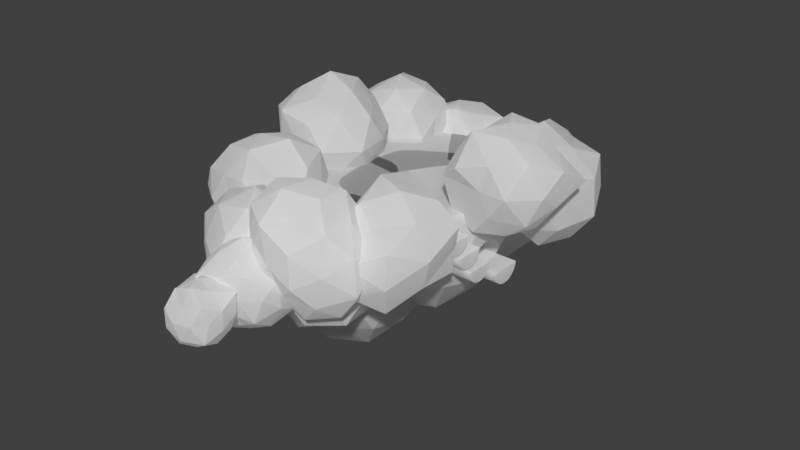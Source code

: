 # Source: cloud_withroom.blend  (saved by Blender 2.79.0; exported with 4.5.12 LTS)
import bpy
from mathutils import Matrix  # noqa: F401  (used for matrix-valued properties, if any)

bpy.ops.wm.read_factory_settings(use_empty=True)
scene = bpy.context.scene
scene.name = 'Scene'

# ---- collections
col_collection_1 = bpy.data.collections.new('Collection 1'); scene.collection.children.link(col_collection_1)

# ---- materials (node trees are filled in below, after node groups)
mat_material_001 = bpy.data.materials.new('Material.001')
mat_material_001.alpha_threshold = 0.0
mat_material_001.roughness = 0.5

# ---- material node trees
mat_material_001.use_nodes = True; mat_material_001.node_tree.nodes.clear()
_N = mat_material_001.node_tree.nodes; _L = mat_material_001.node_tree.links
n0 = _N.new('ShaderNodeBsdfDiffuse'); n0.name = 'Diffuse BSDF'; n0.location = (10, 300)
n0.inputs[0].default_value = (1.0, 1.0, 1.0, 1.0)
n1 = _N.new('ShaderNodeMixShader'); n1.name = 'Mix Shader'; n1.location = (240, 289)
n1.inputs[0].default_value = 0.2
n2 = _N.new('ShaderNodeOutputMaterial'); n2.name = 'Material Output'; n2.location = (680, 292)
n3 = _N.new('ShaderNodeMixShader'); n3.name = 'Mix Shader.001'; n3.location = (494, 296)
n4 = _N.new('ShaderNodeBsdfTransparent'); n4.name = 'Transparent BSDF'; n4.location = (41, 108)
n5 = _N.new('ShaderNodeBsdfTranslucent'); n5.name = 'Translucent BSDF'; n5.location = (271, 111)
n5.inputs[0].default_value = (1.0, 1.0, 1.0, 1.0)
_L.new(n0.outputs[0], n1.inputs[1])
_L.new(n1.outputs[0], n3.inputs[1])
_L.new(n4.outputs[0], n1.inputs[2])
_L.new(n3.outputs[0], n2.inputs[0])
_L.new(n5.outputs[0], n3.inputs[2])
n2.is_active_output = True

# ---- world
world_world = bpy.data.worlds.new('World'); scene.world = world_world
world_world.color = (0.05088, 0.05088, 0.05088)
world_world.use_sun_shadow = False
world_world.sun_shadow_jitter_overblur = 0.0
world_world.cycles.sampling_method = 'MANUAL'

# ---- meshes
me_icosphere = bpy.data.meshes.new('Icosphere')
me_icosphere.from_pydata([(0.5573, 1.572, 1.069), (0.5573, -1.186, 1.069), (-0.6303, -1.16, 1.177), (0.5573, -1.16, 1.177), (-0.6303, -1.081, 1.281), (0.5573, -1.081, 1.281), (-0.6303, -0.9537, 1.376), (0.5573, -0.9537, 1.376), (-0.6303, -0.7821, 1.46), (0.5573, -0.7821, 1.46), (-0.6303, -0.5731, 1.529), (0.5573, -0.5731, 1.529), (-0.6303, -0.3347, 1.58), (0.5573, -0.3347, 1.58), (-0.6303, -0.07595, 1.612), (0.5573, -0.07595, 1.612), (-0.6303, 0.1931, 1.622), (0.5573, 0.1931, 1.622), (-0.6303, 0.4622, 1.612), (0.5573, 0.4622, 1.612), (-0.6303, 0.7209, 1.58), (0.5573, 0.7209, 1.58), (-0.6303, 0.9594, 1.529), (0.5573, 0.9594, 1.529), (-0.6303, 1.168, 1.46), (0.5573, 1.168, 1.46), (-0.6303, 1.34, 1.376), (0.5573, 1.34, 1.376), (-0.6303, 1.467, 1.281), (0.5573, 1.467, 1.281), (-0.6303, 1.546, 1.177), (0.5573, 1.546, 1.177), (0.5573, 1.572, 1.068), (0.5045, 1.572, 1.069), (0.5573, -1.185, 1.063), (0.1863, -1.186, 1.069), (-0.6303, -1.183, 1.082), (-0.6303, 1.568, 1.087), (0.9595, 0.3631, 1.068), (0.3115, 0.1626, 0.2805), (1.02, -0.352, 0.8851), (0.04818, -0.6477, 0.8977), (-0.579, 0.1626, 0.877), (0.03961, 0.9993, 0.8828), (0.9994, 0.6624, 0.8986), (0.1411, -0.3616, 0.3969), (0.7439, -0.1516, 0.4257), (0.5747, -0.6475, 0.7897), (1.144, 0.1626, 0.8026), (0.7635, 0.491, 0.3836), (-0.2191, 0.1626, 0.4326), (-0.373, -0.3347, 0.7935), (0.1477, 0.6665, 0.434), (-0.4021, 0.681, 0.7697), (0.5663, 0.9468, 0.8078), (1.178, -0.1191, 1.356), (1.269, 0.4736, 1.356), (0.8945, -0.6398, 1.356), (-0.634, 0.4698, 1.356), (0.8872, 0.955, 1.356), (-0.2071, 0.9111, -0.2166), (0.381, 0.4838, 0.2587), (-0.4371, 0.2033, 0.2494), (-0.9174, 0.9111, 0.2677), (-0.4199, 1.566, 0.2794), (0.4288, 1.373, 0.2269), (0.03433, 0.1679, 1.07), (-0.7741, 0.4992, 1.026), (-0.7665, 1.317, 1.021), (0.01833, 1.605, 1.042), (0.4857, 0.9111, 1.022), (-0.2071, 0.9111, 1.577), (-0.3452, 0.4862, -0.1277), (0.1131, 0.6785, -0.03903), (0.006318, 0.2542, 0.1905), (0.4747, 0.9111, 0.1965), (0.1426, 1.165, -0.1026), (-0.5753, 0.9111, 0.009067), (-0.7007, 0.5525, 0.2441), (-0.3204, 1.26, 0.01192), (-0.8503, 1.378, 0.1212), (0.01278, 1.588, 0.1766), (0.5029, 0.6804, 0.6496), (0.5768, 1.166, 0.6496), (-0.2071, -0.06096, 0.6496), (0.2342, 0.3037, 0.6496), (-0.9136, 0.6815, 0.6496), (-0.6464, 0.3065, 0.6496), (-0.7184, 1.615, 0.6496), (-1.015, 1.174, 0.6496), (0.2789, 1.58, 0.6496), (-0.2071, 1.779, 0.6496), (-0.4042, 0.3045, 1.073), (-0.9162, 0.9111, 1.121), (-0.4274, 1.589, 1.123), (-0.5842, 1.185, 1.46), (-0.07443, 1.319, 1.397), (-0.4774, -0.4369, 0.2054), (0.09475, -0.8526, 0.8829), (-0.7026, -1.13, 0.8713), (-1.212, -0.4369, 0.8684), (-0.7245, 0.3237, 0.8332), (0.2243, 0.0729, 0.7968), (-0.2077, -1.267, 1.732), (-1.166, -0.9371, 1.721), (-1.042, -0.02647, 1.639), (-0.2171, 0.3644, 1.716), (0.341, -0.4369, 1.703), (-0.6181, -0.87, 0.4708), (-0.08839, -0.7195, 0.4265), (-0.2581, -1.112, 0.7915), (0.2214, -0.4369, 0.7987), (-0.1287, -0.1835, 0.5132), (-0.9353, -0.4369, 0.4665), (-1.103, -0.8916, 0.7491), (-0.6231, 0.01148, 0.4429), (-1.119, 0.02896, 0.7364), (-0.2342, 0.3115, 0.7402), (-0.4774, -1.252, 1.263), (0.04624, -1.158, 1.263), (-1.283, -0.6985, 1.263), (-0.9835, -1.133, 1.263), (-1.019, 0.3091, 1.263), (-1.296, -0.171, 1.263), (-1.217, -0.4369, 1.755), (-0.3785, 0.861, 0.5272), (0.1429, 0.4821, 1.007), (-0.5876, 0.2176, 0.9899), (-1.143, 0.861, 0.9427), (-0.5858, 1.499, 0.9929), (0.1438, 1.24, 1.006), (-0.9511, 0.445, 1.734), (-0.9411, 1.27, 1.727), (0.3186, 0.861, 1.728), (-0.4929, 0.509, 0.7098), (-0.05751, 0.6277, 0.6632), (-0.1744, 0.2327, 0.9146), (0.2878, 0.861, 0.9108), (-0.04113, 1.106, 0.628), (-0.7526, 0.861, 0.7027), (-0.9057, 0.478, 0.9206), (-0.4932, 1.214, 0.7081), (-0.8153, 1.178, 0.9948), (-0.1834, 1.462, 0.9339), (-1.083, 0.6321, 1.354), (-0.8236, 0.2484, 1.354), (-0.8265, 1.477, 1.354), (-1.02, 1.069, 1.354), (0.0746, 1.485, 1.354), (-0.3785, 1.754, 1.354), (0.08668, 0.523, 1.736), (0.06374, 1.182, 1.717), (0.3351, 1.549, 0.3065), (0.9512, 1.102, 0.8649), (0.1183, 0.8822, 0.8972), (-0.4654, 1.549, 0.844), (0.1024, 2.266, 0.8695), (0.9349, 1.985, 0.8757), (0.59, 0.7648, 1.718), (-0.1712, 1.182, 1.611), (-0.3087, 2.017, 1.702), (0.5673, 2.264, 1.678), (1.086, 1.549, 1.735), (0.1906, 1.105, 0.4611), (0.71, 1.277, 0.4681), (0.5838, 0.7839, 0.7394), (1.04, 1.549, 0.8057), (0.6839, 1.803, 0.5241), (-0.1737, 1.549, 0.3893), (-0.3011, 1.087, 0.7518), (0.1778, 2.034, 0.3887), (-0.2258, 1.957, 0.8137), (0.5568, 2.232, 0.7976), (1.102, 1.3, 1.274), (1.179, 1.824, 1.274), (0.8221, 0.8792, 1.274), (-0.1751, 2.252, 1.274), (-0.5607, 1.841, 1.274), (0.8688, 2.284, 1.274), (0.3351, 2.485, 1.274), (-0.3625, 1.549, 1.738), (0.1091, -1.166, 0.4236), (0.7175, -1.608, 0.882), (-0.08271, -1.756, 0.9526), (-0.5089, -1.166, 0.954), (-0.093, -0.5441, 0.9346), (0.6815, -0.7502, 0.9059), (0.3275, -1.838, 1.666), (-0.5036, -1.611, 1.693), (-0.4672, -0.7474, 1.669), (0.3158, -0.5299, 1.646), (0.8431, -1.166, 1.681), (-0.02284, -1.572, 0.5434), (0.4092, -1.384, 0.6409), (0.3224, -1.823, 0.8275), (0.6857, -1.166, 0.9031), (0.4328, -0.9309, 0.5901), (-0.2854, -1.166, 0.5999), (-0.4539, -1.575, 0.8238), (-0.01071, -0.7973, 0.6117), (-0.3839, -0.8079, 0.8813), (0.2836, -0.629, 0.911), (0.8879, -1.419, 1.286), (0.9733, -0.8853, 1.286), (0.1091, -1.997, 1.286), (0.5744, -1.806, 1.286), (-0.6547, -1.414, 1.286), (-0.3501, -1.798, 1.286), (0.5744, -0.5256, 1.286), (0.6296, -1.544, 1.714), (-0.08881, -1.775, 1.712), (-0.5891, -1.166, 1.75), (-0.09519, -0.5373, 1.726), (-0.03021, -0.569, 0.02904), (0.5395, -0.983, 0.4628), (-0.2479, -1.239, 0.4626), (-0.6259, -0.569, 0.5211), (-0.2603, 0.1391, 0.4411), (0.5479, -0.149, 0.4572), (0.1904, -1.248, 1.225), (0.7073, -0.569, 1.238), (-0.03021, -0.569, 1.607), (-0.1683, -0.994, 0.06399), (0.309, -0.8155, 0.112), (0.1688, -1.181, 0.4135), (0.6104, -0.569, 0.4157), (0.3035, -0.3266, 0.1238), (-0.4982, -0.569, 0.0272), (-0.5637, -0.9567, 0.4031), (-0.1508, -0.1979, 0.1624), (-0.6373, -0.128, 0.3427), (0.1841, 0.0906, 0.3805), (0.6968, -0.8053, 0.8414), (0.6957, -0.3332, 0.8414), (-0.03021, -1.389, 0.8414), (0.4685, -1.255, 0.8414), (-0.8596, -0.8385, 0.8414), (-0.5105, -1.23, 0.8414), (-0.5333, 0.1234, 0.8414), (-0.8366, -0.307, 0.8414), (0.4492, 0.09081, 0.8414), (-0.03021, 0.1777, 0.8414), (-0.7699, -0.569, 1.333), (0.1108, -1.003, 1.635), (0.4169, -0.569, 1.619), (-0.3966, -0.8352, 1.629), (-0.3768, -0.3173, 1.587), (1.285, 0.2709, 1.741), (0.6112, -0.6076, 1.741), (-0.4219, -0.4565, 1.741), (-0.5076, 0.6716, 1.741), (0.5233, 1.134, 1.741), (1.254, 0.06504, 1.741), (0.5233, -0.6364, 1.741), (-0.4924, -0.3411, 1.741), (-0.4189, 0.7777, 1.741), (0.7104, 1.066, 1.741), (1.095, 0.5883, 1.741), (0.9533, 0.7654, 1.741), (0.1342, 1.073, 1.741), (-0.06669, 0.9897, 1.741), (-0.5745, 0.2529, 1.741), (-0.5669, 0.07463, 1.741), (-0.06815, -0.6666, 1.741), (0.1342, -0.727, 1.741), (0.9647, -0.4561, 1.741), (1.074, -0.2566, 1.741), (-0.046, -1.071, 1.741), (-0.7691, -1.138, 1.741), (-0.3637, 0.3751, 1.741), (0.1642, -0.1095, 1.741), (-0.2127, -1.252, 1.741), (-1.119, -0.9028, 1.741), (-0.9893, -0.06501, 1.741), (-0.2293, 0.3269, 1.741), (0.2014, -0.7099, 1.741), (-0.5418, -1.2, 1.741), (-0.8622, 0.2386, 1.741), (0.04343, 0.06667, 1.741), (0.3155, -0.4369, 1.741), (-1.191, -0.4162, 1.741), (-1.19, -0.4578, 1.741), (0.1151, -0.01242, 1.741), (0.1097, -0.004249, 1.741), (-0.7104, 0.4169, 1.741), (-0.7886, 0.3898, 1.741), (-0.7184, -1.165, 1.741), (-0.7104, -1.167, 1.741), (0.117, -0.8798, 1.741), (0.129, -0.8657, 1.741), (-0.1383, 0.1469, 1.741), (-0.1529, 1.624, 1.741), (0.0447, 0.4547, 1.741), (-0.7757, 0.3371, 1.741), (-1.011, 0.9051, 1.741), (-0.922, 0.4661, 1.741), (-0.9199, 1.254, 1.741), (-0.1529, 0.144, 1.741), (-0.1174, 1.603, 1.741), (-1.011, 0.8095, 1.741), (-0.6084, 1.431, 1.741), (-0.01555, 1.355, 1.741), (0.317, 0.861, 1.741), (0.06378, 1.165, 1.741), (0.04295, 1.187, 1.741), (0.0842, 0.5224, 1.741), (0.08652, 0.5254, 1.741), (-0.5673, 1.453, 1.741), (-0.5729, 1.45, 1.741), (-1.019, 0.8636, 1.741), (-1.02, 0.8581, 1.741), (-0.6078, 0.2232, 1.741), (-0.5673, 0.211, 1.741), (0.6087, 0.7811, 1.741), (0.07528, 0.899, 1.741), (0.3619, 2.278, 1.741), (0.9997, 1.747, 1.741), (0.5889, 0.7682, 1.741), (-0.1402, 1.204, 1.741), (-0.2599, 1.982, 1.741), (0.5552, 2.227, 1.741), (1.055, 1.432, 1.741), (0.5036, 0.7817, 1.741), (-0.126, 2.145, 1.741), (0.7673, 2.086, 1.741), (1.066, 1.549, 1.741), (-0.3428, 1.563, 1.741), (-0.3506, 1.538, 1.741), (0.9237, 1.954, 1.741), (0.903, 1.985, 1.741), (0.1198, 2.319, 1.741), (0.06264, 2.292, 1.741), (0.09848, 0.857, 1.741), (0.1198, 0.8519, 1.741), (0.9426, 1.059, 1.741), (0.9868, 1.125, 1.741), (0.7438, -0.9363, 1.741), (0.3079, -1.778, 1.741), (-0.4543, -1.575, 1.741), (-0.4199, -0.7818, 1.741), (0.3009, -0.5759, 1.741), (0.5868, -0.7073, 1.741), (0.8187, -1.166, 1.741), (-0.07629, -0.549, 1.741), (-0.104, -0.5582, 1.741), (-0.5785, -1.158, 1.741), (-0.577, -1.175, 1.741), (-0.104, -1.739, 1.741), (-0.05185, -1.749, 1.741), (0.6185, -1.544, 1.741), (0.6282, -1.537, 1.741), (0.685, -0.7673, 1.741), (0.6626, -0.7473, 1.741), (-0.3434, 1.618, 1.019), (-0.5203, 1.344, 1.485), (-0.8654, 1.62, 1.204), (-0.6226, 2.076, 1.009), (-0.09156, 2.091, 1.209), (-0.05512, 1.651, 1.496), (-0.8437, 1.646, 1.715), (-1.025, 2.093, 1.462), (-0.4673, 2.445, 1.475), (-0.01484, 2.154, 1.841), (-0.3483, 1.591, 2.03), (-0.6484, 2.086, 1.942), (-0.6525, 1.544, 0.9991), (-0.7463, 1.394, 1.307), (-0.2386, 1.43, 1.493), (-0.08774, 1.559, 1.193), (-0.481, 1.847, 0.9223), (-0.8032, 1.837, 1.03), (-0.1581, 1.859, 1.04), (-0.3168, 2.145, 1.011), (0.003659, 1.867, 1.334), (-0.4442, 1.473, 1.723), (-0.1359, 1.588, 1.773), (-0.975, 1.56, 1.469), (-0.7514, 1.404, 1.646), (-0.8332, 2.099, 1.207), (-1.028, 1.832, 1.289), (-0.2568, 2.27, 1.326), (-0.5554, 2.289, 1.201), (0.003381, 1.871, 1.66), (-0.01679, 2.144, 1.492), (-0.6681, 1.569, 1.932), (-1.045, 1.835, 1.642), (-0.7675, 2.298, 1.468), (-0.2217, 2.353, 1.671), (-0.1919, 1.867, 1.927), (-0.7712, 1.846, 1.84), (-0.5106, 1.857, 2.036), (-0.9465, 2.175, 1.798), (-0.5782, 2.343, 1.776), (-0.3407, 2.156, 1.958), (1.596, -0.08687, 1.6), (1.397, -0.314, 2.135), (0.9133, -0.1369, 1.751), (1.3, 0.3958, 1.681), (1.877, 0.452, 1.824), (2.028, -0.0946, 2.152), (0.9624, -0.08954, 2.439), (0.9062, 0.4169, 2.112), (1.446, 0.6983, 2.126), (1.852, 0.4528, 2.453), (1.57, -0.08072, 2.684), (1.226, 0.4812, 2.72), (1.237, -0.1784, 1.566), (1.499, -0.2859, 1.849), (1.746, -0.3519, 2.146), (1.873, -0.1417, 1.812), (1.436, 0.177, 1.573), (1.031, 0.1631, 1.558), (1.79, 0.1898, 1.649), (1.609, 0.49, 1.638), (2.015, 0.2005, 1.956), (1.486, -0.2943, 2.435), (1.886, -0.1586, 2.508), (0.8257, -0.181, 2.116), (1.115, -0.3535, 2.328), (1.012, 0.4819, 1.798), (0.7982, 0.1587, 1.906), (1.724, 0.7124, 1.935), (1.364, 0.5991, 1.864), (2.071, 0.2066, 2.365), (2.107, 0.6004, 2.147), (1.198, -0.1827, 2.714), (0.7918, 0.1626, 2.315), (1.086, 0.7315, 2.114), (1.674, 0.6435, 2.305), (1.735, 0.1974, 2.591), (1.076, 0.1749, 2.581), (1.405, 0.1877, 2.739), (1.027, 0.4648, 2.408), (1.342, 0.6519, 2.413), (1.593, 0.5202, 2.66), (0.6066, 2.268, 0.8968), (0.4548, 2.001, 1.293), (0.1133, 2.238, 1.016), (0.393, 2.615, 0.9751), (0.7809, 2.646, 1.084), (0.9451, 2.253, 1.305), (0.1612, 2.279, 1.501), (0.0395, 2.666, 1.273), (0.4991, 2.922, 1.284), (0.8029, 2.671, 1.532), (0.6117, 2.229, 1.789), (0.3267, 2.698, 1.744), (0.3689, 2.254, 0.9553), (0.5415, 2.082, 1.057), (0.2711, 2.09, 1.146), (0.7039, 2.094, 1.299), (0.8069, 2.23, 1.056), (0.4895, 2.462, 0.8241), (0.2564, 2.456, 0.9643), (0.7706, 2.473, 0.9056), (0.6286, 2.715, 0.8912), (0.9432, 2.481, 1.152), (0.5204, 2.149, 1.491), (0.7746, 2.249, 1.53), (0.108, 2.241, 1.279), (0.2912, 2.141, 1.408), (0.2229, 2.653, 1.082), (-0.02525, 2.448, 1.107), (0.6918, 2.842, 1.15), (0.4343, 2.781, 1.087), (0.8651, 2.481, 1.428), (0.9542, 2.757, 1.3), (0.3597, 2.274, 1.597), (-0.007684, 2.451, 1.431), (0.2697, 2.807, 1.278), (0.687, 2.85, 1.434), (0.7637, 2.48, 1.709), (0.1799, 2.46, 1.676), (0.4647, 2.471, 1.76), (0.175, 2.683, 1.501), (0.4148, 2.839, 1.512), (0.5979, 2.703, 1.659), (0.6056, -1.734, 1.606), (0.7082, -1.364, 2.185), (0.2875, -1.172, 1.8), (0.4657, -1.205, 1.15), (1.126, -1.467, 1.115), (1.236, -1.554, 1.857), (0.6504, -0.5179, 2.225), (0.5922, -0.4734, 1.555), (1.031, -0.6272, 1.256), (1.362, -0.6466, 1.613), (1.234, -0.7687, 2.158), (0.3716, -1.547, 1.703), (0.58, -1.728, 1.978), (0.4934, -1.293, 1.993), (0.9345, -1.466, 2.005), (0.91, -1.821, 1.736), (0.4547, -1.601, 1.318), (0.304, -1.222, 1.466), (0.8235, -1.74, 1.331), (0.7639, -1.372, 1.091), (1.236, -1.604, 1.475), (1.003, -1.087, 2.307), (1.273, -1.165, 2.057), (0.3875, -0.8368, 2.049), (0.6369, -0.9572, 2.335), (0.33, -0.7773, 1.668), (1.09, -1.006, 1.114), (0.7536, -0.8787, 1.085), (1.467, -1.198, 1.714), (1.34, -1.122, 1.348), (0.9745, -0.5925, 2.156), (0.5925, -0.3148, 1.887), (0.7734, -0.3979, 1.253), (1.339, -0.6383, 1.318), (1.475, -0.7388, 1.922), (0.8237, -1.794, 1.109), (0.6223, -2.289, 1.564), (0.2097, -2.059, 1.253), (0.2657, -1.47, 1.25), (0.7474, -1.284, 1.62), (1.011, -1.792, 1.827), (0.05715, -2.205, 1.864), (-0.2157, -1.753, 1.675), (0.1299, -1.227, 1.937), (0.5994, -1.436, 2.321), (0.4721, -2.023, 2.176), (-0.05165, -1.749, 2.378), (0.5009, -1.986, 1.044), (0.7487, -2.084, 1.307), (0.4091, -2.177, 1.381), (0.8517, -2.075, 1.681), (1.051, -1.799, 1.421), (0.5391, -1.613, 1.134), (0.1976, -1.777, 1.138), (0.8771, -1.462, 1.297), (0.5258, -1.312, 1.382), (1.037, -1.45, 1.717), (0.6124, -2.294, 1.954), (0.8046, -1.966, 2.091), (-0.004364, -2.314, 1.474), (0.3176, -2.283, 1.714), (-0.01924, -1.587, 1.42), (-0.1378, -1.963, 1.35), (0.4542, -1.205, 1.781), (0.1815, -1.308, 1.568), (0.8176, -1.605, 2.088), (0.7281, -1.281, 1.998), (0.2291, -2.28, 2.147), (-0.1867, -2.053, 1.781), (-0.158, -1.423, 1.812), (0.3581, -1.293, 2.166), (0.5531, -1.765, 2.327), (-0.1039, -2.075, 2.193), (0.2182, -1.947, 2.407), (-0.1456, -1.748, 2.028), (0.01921, -1.461, 2.186), (0.2687, -1.573, 2.402), (1.512, 0.7066, 1.133), (1.285, 0.3973, 1.738), (0.7682, 0.668, 1.324), (1.158, 1.287, 1.152), (1.8, 1.299, 1.406), (1.832, 0.7748, 1.751), (0.8673, 0.7464, 2.034), (0.7724, 1.258, 1.714), (1.345, 1.652, 1.727), (1.839, 1.341, 2.126), (1.478, 0.7223, 2.341), (1.14, 1.278, 2.26), (1.166, 0.7202, 1.277), (1.409, 0.4478, 1.394), (0.9919, 0.4223, 1.51), (1.626, 0.4992, 1.748), (1.769, 0.6853, 1.413), (1.33, 1.006, 1.13), (0.916, 0.9916, 1.148), (1.732, 1.02, 1.188), (1.524, 1.355, 1.183), (2.002, 1.032, 1.531), (1.386, 0.4818, 2.071), (1.742, 0.6981, 2.08), (0.7972, 0.6957, 1.72), (1.033, 0.5191, 1.914), (0.9599, 1.27, 1.445), (0.7931, 0.9915, 1.545), (1.584, 1.483, 1.559), (1.233, 1.605, 1.353), (1.967, 1.036, 1.968), (1.875, 1.353, 1.746), (1.111, 0.6776, 2.266), (0.6629, 0.9909, 1.924), (1.014, 1.504, 1.718), (1.631, 1.59, 1.952), (1.672, 1.029, 2.258), (0.9582, 1.004, 2.197), (1.294, 1.018, 2.479), (0.896, 1.311, 2.027), (1.228, 1.524, 2.041), (1.48, 1.335, 2.241), (-0.2079, -2.0, 0.9765), (-0.4098, -2.352, 1.503), (-0.8307, -2.018, 1.16), (-0.5181, -1.492, 0.9841), (0.1094, -1.445, 1.168), (0.24, -2.018, 1.52), (-0.8716, -2.026, 1.828), (-0.921, -1.489, 1.478), (-0.3501, -1.111, 1.492), (0.0516, -1.464, 1.821), (-0.2239, -2.012, 2.079), (-0.56, -1.459, 2.042), (-0.5584, -2.085, 0.9493), (-0.306, -2.178, 1.231), (-0.6511, -2.23, 1.31), (-0.1243, -2.155, 1.51), (0.04479, -2.04, 1.198), (-0.3648, -1.741, 0.9186), (-0.7331, -1.753, 0.9795), (0.003383, -1.727, 0.9971), (-0.2242, -1.48, 1.089), (0.2784, -1.715, 1.304), (-0.3109, -2.244, 1.822), (0.007601, -2.019, 1.812), (-0.8955, -2.05, 1.485), (-0.6564, -2.219, 1.676), (-0.8273, -1.408, 1.135), (-0.9954, -1.759, 1.276), (-0.08191, -1.213, 1.305), (-0.445, -1.259, 1.193), (0.2261, -1.713, 1.716), (0.1621, -1.405, 1.511), (-0.5839, -2.069, 2.032), (-1.007, -1.755, 1.682), (-0.7034, -1.205, 1.482), (-0.1009, -1.225, 1.691), (-0.03642, -1.719, 2.002), (-0.785, -1.744, 2.026), (-0.3981, -1.729, 2.172), (-0.742, -1.476, 1.752), (-0.4629, -1.241, 1.794), (-0.2254, -1.432, 1.973), (-0.9244, -1.02, 1.167), (-1.046, -1.604, 1.48), (-1.476, -1.072, 1.455), (-1.209, -0.4823, 1.463), (-0.3928, -1.339, 1.518), (-1.432, -1.434, 1.985), (-1.608, -0.6796, 2.005), (-0.8984, -0.3677, 2.061), (-0.4094, -0.9471, 2.097), (-0.7347, -1.594, 2.07), (-1.037, -1.015, 2.359), (-1.259, -1.055, 1.225), (-0.9861, -1.367, 1.239), (-1.353, -1.415, 1.383), (-0.6816, -1.582, 1.436), (-0.6115, -1.203, 1.248), (-1.073, -0.7487, 1.345), (-1.47, -0.7179, 1.352), (-0.6333, -0.7416, 1.171), (-0.873, -0.4879, 1.465), (-0.4168, -0.9601, 1.502), (-0.8861, -1.596, 1.764), (-0.5437, -1.5, 1.802), (-1.629, -1.328, 1.683), (-1.268, -1.59, 1.722), (-1.482, -0.4711, 1.694), (-1.624, -0.8773, 1.68), (-0.6505, -0.3825, 1.784), (-1.082, -0.2601, 1.736), (-0.3001, -1.16, 1.826), (-0.3999, -0.7408, 1.814), (-1.085, -1.542, 2.034), (-1.558, -1.078, 2.009), (-1.259, -0.4887, 2.038), (-0.5674, -0.5821, 2.159), (-0.5966, -1.267, 2.048), (-1.275, -1.257, 2.244), (-0.8712, -1.357, 2.318), (-1.327, -0.8391, 2.221), (-0.9726, -0.6608, 2.278), (-0.6538, -0.9681, 2.382), (-0.8111, 1.027, 1.217), (-1.022, 0.7309, 1.775), (-1.465, 1.012, 1.418), (-1.131, 1.55, 1.26), (-0.5839, 1.55, 1.494), (-0.4271, 1.049, 1.79), (-1.474, 1.023, 2.093), (-1.475, 1.527, 1.753), (-0.9676, 1.855, 1.765), (-0.5266, 1.601, 2.119), (-0.8421, 1.039, 2.335), (-1.177, 1.589, 2.325), (-1.129, 1.042, 1.354), (-0.921, 0.8722, 1.508), (-1.28, 0.784, 1.571), (-0.7074, 0.8374, 1.784), (-0.9753, 1.301, 1.071), (-1.354, 1.29, 1.241), (-0.8217, 1.59, 1.318), (-0.4818, 1.323, 1.619), (-0.9233, 0.7896, 2.101), (-0.5569, 0.9877, 2.124), (-1.492, 1.004, 1.758), (-1.246, 0.867, 1.932), (-1.349, 1.568, 1.481), (-1.546, 1.287, 1.571), (-0.7069, 1.81, 1.585), (-1.066, 1.835, 1.433), (-0.4471, 1.328, 1.967), (-0.4069, 1.666, 1.784), (-1.181, 1.001, 2.26), (-1.584, 1.289, 1.943), (-1.303, 1.815, 1.755), (-0.7311, 1.788, 1.952), (-0.6247, 1.326, 2.312), (-1.342, 1.3, 2.224), (-1.011, 1.314, 2.414), (-1.454, 1.637, 2.094), (-1.076, 1.798, 2.065), (-0.8319, 1.626, 2.268), (-1.106, 0.1853, 1.385), (-0.6785, -0.1639, 1.702), (-1.292, -0.4347, 1.668), (-1.78, 0.1782, 1.632), (-1.306, 0.8563, 1.637), (-0.6362, 0.5591, 1.676), (-0.9332, -0.3987, 2.288), (-1.595, -0.2013, 2.311), (-1.548, 0.5426, 2.283), (-0.9354, 0.7697, 2.289), (-0.5012, 0.187, 2.312), (-1.106, 0.1852, 2.736), (-1.225, -0.2001, 1.341), (-0.8319, -0.03333, 1.399), (-0.9323, -0.4003, 1.614), (-0.559, 0.1849, 1.625), (-0.851, 0.3908, 1.434), (-1.415, 0.1874, 1.444), (-1.582, -0.19, 1.601), (-1.188, 0.4658, 1.54), (-1.55, 0.5388, 1.624), (-0.926, 0.7814, 1.607), (-0.4212, -0.04887, 1.989), (-0.4933, 0.4034, 1.988), (-1.096, -0.3874, 1.989), (-0.736, -0.3759, 1.988), (-1.676, -0.01835, 1.989), (-1.441, -0.3368, 1.988), (-1.474, 0.7442, 1.988), (-1.745, 0.4094, 1.988), (-0.7227, 0.7623, 1.988), (-1.107, 0.8793, 1.988), (-0.6454, -0.1783, 2.366), (-1.298, -0.4388, 2.389), (-1.692, 0.1826, 2.375), (-1.277, 0.7614, 2.356), (-0.7296, 0.494, 2.306), (-1.01, -0.1418, 2.527), (-0.775, 0.1845, 2.566), (-1.367, -0.02442, 2.554), (-1.365, 0.3947, 2.548), (-0.9993, 0.5431, 2.586), (-0.07207, -2.917, 0.9499), (-0.1885, -3.094, 1.257), (-0.411, -2.912, 1.075), (-0.2558, -2.615, 0.9438), (0.09205, -2.606, 1.076), (0.1116, -2.892, 1.264), (-0.3906, -2.892, 1.401), (-0.5297, -2.6, 1.241), (-0.1532, -2.361, 1.25), (0.1578, -2.555, 1.501), (-0.07203, -2.94, 1.628), (-0.273, -2.608, 1.558), (-0.2776, -2.969, 0.9309), (-0.1216, -3.067, 1.071), (-0.3376, -3.064, 1.14), (-0.004566, -3.038, 1.262), (0.1025, -2.96, 1.06), (-0.1627, -2.766, 0.8846), (-0.3746, -2.772, 0.9574), (0.05072, -2.758, 0.9626), (-0.05294, -2.567, 0.9403), (0.1523, -2.753, 1.158), (-0.1399, -3.002, 1.407), (0.06523, -2.937, 1.447), (-0.4882, -2.955, 1.246), (-0.3403, -3.056, 1.362), (-0.3916, -2.602, 1.076), (-0.5254, -2.776, 1.127), (-0.01831, -2.493, 1.154), (-0.2117, -2.475, 1.07), (0.1536, -2.75, 1.371), (0.1431, -2.57, 1.262), (-0.2865, -2.949, 1.553), (-0.538, -2.774, 1.361), (-0.3524, -2.467, 1.245), (0.01215, -2.425, 1.382), (0.02676, -2.753, 1.546), (-0.3443, -2.766, 1.478), (-0.1823, -2.759, 1.621), (-0.4825, -2.54, 1.472), (-0.228, -2.431, 1.453), (-0.06869, -2.559, 1.573), (0.05669, -2.406, 1.008), (-0.09109, -2.72, 1.386), (-0.4606, -2.464, 1.087), (-0.1846, -2.008, 0.943), (0.3379, -1.976, 1.109), (0.3526, -2.407, 1.396), (-0.413, -2.421, 1.614), (-0.5107, -2.014, 1.366), (-0.04168, -1.693, 1.377), (0.298, -1.987, 1.654), (0.03842, -2.402, 1.773), (-0.1959, -2.018, 1.772), (-0.2131, -2.503, 0.9317), (-0.01294, -2.538, 1.188), (-0.2642, -2.577, 1.245), (0.1351, -2.547, 1.391), (0.279, -2.464, 1.138), (-0.05235, -2.221, 0.8362), (-0.3594, -2.23, 0.9521), (0.243, -2.21, 0.9771), (0.07596, -1.982, 1.007), (0.4011, -2.202, 1.244), (-0.01594, -2.59, 1.62), (0.2338, -2.436, 1.625), (-0.45, -2.45, 1.372), (-0.3235, -2.666, 1.547), (-0.3291, -2.024, 1.169), (-0.5095, -2.233, 1.222), (0.227, -1.701, 1.192), (-0.1152, -1.861, 1.155), (0.3614, -2.2, 1.536), (0.3117, -1.985, 1.391), (-0.2105, -2.452, 1.758), (-0.5563, -2.231, 1.525), (-0.3177, -1.804, 1.369), (0.1495, -1.821, 1.531), (0.1601, -2.205, 1.714), (-0.35, -2.222, 1.751), (-0.08038, -2.211, 1.891), (-0.3753, -1.995, 1.599), (-0.147, -1.737, 1.669), (0.05539, -1.976, 1.757), (1.031, -0.6272, 1.256), (1.339, -0.6383, 1.318), (0.9647, -0.4561, 1.741), (1.031, -0.6272, 1.256), (0.9647, -0.4561, 1.741), (1.031, -0.6272, 1.256), (0.9647, -0.4561, 1.741), (0.94, -0.5352, 1.185), (0.9671, -0.5066, 1.356), (1.211, 0.1282, 1.319), (1.168, -0.01506, 1.166), (1.195, 0.05733, 1.281), (1.177, 0.003105, 1.21), (1.186, 0.02755, 1.249), (1.226, 0.2417, 1.305), (1.203, 0.09131, 1.305), (1.156, -0.02624, 1.118), (1.166, -0.01739, 1.156), (1.218, 0.1665, 1.324), (1.223, 0.2049, 1.319), (1.145, -0.02997, 1.069), (0.5573, -0.8194, 1.213), (0.5573, -0.7992, 1.247), (0.4849, -0.569, 1.53), (0.5256, -0.5731, 1.529), (0.2556, -0.5166, 1.541), (0.4857, -0.5731, 1.529), (0.483, -0.5731, 1.529), (0.3673, -0.5473, 1.535), (0.3582, -0.5731, 1.529), (-0.009589, -0.5151, 1.542), (-0.3414, -0.5731, 1.529), (-0.3482, -0.5688, 1.53), (-0.1881, -0.5633, 1.531), (-0.2053, -0.5731, 1.529), (-0.4535, -0.5731, 1.529), (-0.4988, -0.5143, 1.542), (-0.6303, -0.4909, 1.547), (-0.4965, -0.5731, 1.529), (0.4418, -0.4793, 1.549), (0.2431, -0.3661, 1.573), (0.5573, -0.5267, 1.539), (0.393, -0.5286, 1.539), (0.3402, -0.3347, 1.58), (0.3526, -0.3561, 1.576), (0.03125, -0.3799, 1.571), (-0.2338, -0.3347, 1.58), (-0.4923, -0.3347, 1.58), (-0.3884, -0.3347, 1.58), (0.3685, -1.185, 1.066), (0.3657, -1.186, 1.069), (-0.3751, -0.3118, 1.583), (-0.3471, -0.3093, 1.583), (-0.5379, -0.2605, 1.589), (-0.3793, -0.3154, 1.583), (-0.3844, -0.3221, 1.582), (0.1046, -1.081, 1.281), (0.09945, -1.094, 1.263), (0.05142, -1.125, 1.222), (-0.58, -1.081, 1.281), (0.413, -1.081, 1.281), (0.3074, -1.081, 1.281), (0.3093, -1.114, 1.237), (-0.2382, -1.081, 1.281), (-0.5848, -1.081, 1.281), (-0.6155, -1.117, 1.233), (-0.6303, -1.118, 1.231), (0.4571, -1.16, 1.177), (0.3107, -1.16, 1.177), (-0.2152, -1.112, 1.239), (-0.2086, -1.121, 1.228), (-0.2078, -1.122, 1.227), (-0.001672, -1.15, 1.189), (-0.1747, -1.16, 1.177), (-0.06713, -1.16, 1.177), (-0.5712, -1.16, 1.177), (0.5573, -0.6061, 1.518), (0.4361, -0.6999, 1.487), (0.5573, -0.7112, 1.484), (-0.4525, -0.5744, 1.529), (0.4986, -1.168, 1.143), (0.5573, -1.171, 1.131), (0.3907, -0.7812, 1.461), (0.3711, -0.7821, 1.46), (0.4027, -0.7821, 1.46), (0.2944, -0.7821, 1.46), (0.1781, -0.7821, 1.46), (-0.2056, -0.6634, 1.499), (-0.3932, -0.6783, 1.494), (-0.4453, -0.6952, 1.489), (-0.4633, -0.7821, 1.46), (-0.578, -0.7059, 1.485), (-0.4557, -0.7821, 1.46), (-0.5371, -0.7821, 1.46), (0.3906, -0.7821, 1.46), (0.4632, -1.163, 1.164), (-0.1824, -1.162, 1.169), (0.1992, -0.07595, 1.612), (0.1864, -0.05146, 1.613), (-0.5663, -0.07595, 1.612), (-0.5803, 0.005748, 1.615), (-0.6303, 0.05455, 1.617), (0.09978, 0.07873, 1.618), (-0.05088, 0.1931, 1.622), (-0.06635, 0.1662, 1.621), (-0.008653, 0.1931, 1.622), (-0.2232, 0.1353, 1.62), (-0.5094, 0.1819, 1.622), (-0.5466, 0.1931, 1.622), (-0.5874, 0.1931, 1.622), (-0.5646, 0.1931, 1.622), (-0.5628, 0.1876, 1.622), (-0.5623, 0.1823, 1.622), (0.5573, -0.569, 1.435), (0.5573, -0.5453, 1.493), (0.5573, -0.7541, 1.356), (0.5573, -1.101, 1.129), (0.3553, -0.9537, 1.376), (0.1791, -0.9537, 1.376), (-0.5294, -0.8834, 1.411), (-0.4803, -0.896, 1.405), (-0.4854, -0.8997, 1.403), (-0.5041, -0.9537, 1.376), (0.3823, -0.9537, 1.376), (-0.4023, -0.9537, 1.376), (-0.5536, -0.9537, 1.376), (0.3687, -0.7831, 1.46), (0.27, -0.8116, 1.446), (0.2941, -0.783, 1.46), (0.3552, -0.9552, 1.375), (0.3828, -0.9705, 1.364), (-0.5638, -0.9813, 1.356), (-0.5849, -1.074, 1.286), (-0.6303, -0.8353, 1.24), (-0.6303, -0.4796, 1.423), (-0.6303, -0.5227, 1.475), (-0.6303, -0.6686, 1.444), (-0.3217, -1.184, 1.077), (-0.2652, -1.184, 1.076), (-0.5486, -1.183, 1.081), (1.228, 0.2757, 1.281), (1.226, 0.3299, 1.21), (1.228, 0.3055, 1.249), (1.223, 0.3481, 1.166), (1.208, 0.3593, 1.118), (1.221, 0.3536, 1.142), (1.184, 0.3629, 1.066), (1.203, 0.3107, 1.066), (1.185, 0.3631, 1.068), (1.16, 0.02741, 1.068), (0.2951, 0.7209, 1.58), (0.177, 0.5601, 1.6), (-0.449, 0.7209, 1.58), (0.5573, 1.09, 1.486), (0.3714, 1.155, 1.465), (0.2991, 1.168, 1.46), (0.3172, 1.143, 1.469), (-0.115, 1.168, 1.46), (0.3858, 1.014, 1.511), (0.2584, 1.136, 1.471), (-0.5878, 1.168, 1.46), (-0.2929, 1.168, 1.46), (-0.5803, 1.168, 1.46), (0.3278, 0.763, 1.571), (-0.1925, 0.866, 1.549), (-0.335, 0.8539, 1.552), (-0.2679, 0.8669, 1.549), (-0.6303, 0.4362, 1.613), (-0.6303, 0.2179, 1.621), (-0.5936, 0.3225, 1.617), (-0.6303, 0.3539, 1.616), (0.5082, 0.7427, 1.576), (0.5573, 0.7614, 1.572), (-0.1183, 0.9594, 1.529), (-0.1037, 0.9111, 1.539), (-0.1017, 0.9594, 1.529), (0.3723, 0.9594, 1.529), (-0.1641, 0.9594, 1.529), (-0.1664, 0.9585, 1.529), (-0.01901, 0.842, 1.554), (0.201, 0.793, 1.565), (-0.3445, 0.9594, 1.529), (0.1134, 0.4622, 1.612), (0.08928, 0.4225, 1.613), (-0.2755, 0.3941, 1.614), (-0.1533, 0.3542, 1.616), (-0.5726, 0.4622, 1.612), (-0.5553, 0.5954, 1.595), (-0.5748, 1.209, 1.44), (-0.3628, 1.228, 1.431), (-0.5883, 1.188, 1.451), (-0.5681, 1.318, 1.387), (-0.5836, 1.171, 1.459), (-0.59, 1.18, 1.454), (-0.5381, 1.467, 1.281), (-0.2412, 1.467, 1.281), (0.08582, 1.445, 1.297), (0.0464, 1.467, 1.281), (-0.5408, 1.472, 1.274), (0.01968, 1.48, 1.264), (-0.6303, 1.539, 1.185), (-0.5267, 1.546, 1.177), (-0.1533, 1.546, 1.177), (-0.6148, 1.546, 1.177), (-0.1527, 1.546, 1.177), (-0.1423, 1.532, 1.195), (-0.4935, 1.34, 1.376), (-0.4917, 1.332, 1.38), (-0.06996, 1.333, 1.38), (-0.05872, 1.32, 1.386), (-0.1003, 1.339, 1.377), (-0.5773, 1.34, 1.376), (0.1998, 1.34, 1.376), (-0.0565, 1.296, 1.398), (-0.3441, 1.408, 1.325), (-0.6028, 1.388, 1.34), (-0.6303, 1.404, 1.328), (0.1892, 1.37, 1.354), (-0.4736, 1.367, 1.356), (-0.6303, 1.379, 1.347), (-0.1794, 1.059, 1.496), (-0.6126, 1.038, 1.503), (-0.6125, 1.035, 1.504), (-0.6147, 1.033, 1.505), (-0.6303, 1.023, 1.508), (-0.6303, 1.394, 1.271), (-0.6303, 1.219, 1.349), (-0.6303, 1.34, 1.275), (-0.6303, 1.026, 1.502), (-0.6303, 1.034, 1.478), (-0.6303, 1.147, 1.413), (-0.6303, 1.505, 1.087), (-0.6303, 1.409, 1.087), (-0.6303, 1.493, 1.087), (-0.5262, 0.5679, 1.083), (-0.01338, -0.5205, 1.073), (-0.08096, -0.653, 1.074), (0.07076, -1.003, 1.071), (-0.4078, 0.3123, 1.081), (-0.3954, 0.3107, 1.081), (-0.3927, 0.4322, 1.081), (-0.2505, 0.1893, 1.078), (-0.3865, 0.1104, 1.08), (-0.3296, -0.5003, 1.078), (-0.1781, -0.5649, 1.076), (-0.3456, -0.7049, 1.078), (-0.6303, 0.453, 1.085), (-0.6028, 0.2955, 1.084), (-0.6303, 0.4075, 1.085), (-0.5804, 0.4246, 1.084), (-0.6303, 0.2201, 1.084), (-0.5341, 0.1917, 1.083), (-0.4933, -0.233, 1.081), (-0.5915, 0.03377, 1.083), (-0.5796, -0.04923, 1.083), (-0.4699, -0.877, 1.08), (-0.6303, -0.1214, 1.084), (-0.07642, -1.139, 1.073), (-0.3267, -1.163, 1.077), (-0.5477, -1.047, 1.081), (-0.5281, -1.083, 1.08), (-0.6303, -0.9537, 1.082), (-0.6303, 0.4444, 1.576), (-0.6303, 0.4743, 1.356), (-0.6303, 0.4758, 1.367), (-0.6303, 0.7022, 1.358), (-0.6303, 0.4732, 1.346), (-0.6303, 0.6037, 1.29), (-0.6303, 0.4438, 1.263), (-0.6303, 0.1911, 1.354), (-0.6303, -0.2106, 1.24), (-0.6303, -0.7381, 1.176), (-0.6303, -0.7447, 1.175), (-0.6303, -0.8064, 1.181), (-0.6303, 0.4489, 1.323), (-0.6303, 0.4562, 1.38), (-0.6303, 0.3825, 1.356), (-0.6303, 0.2351, 1.578), (-0.6303, 0.1279, 1.566), (-0.6303, -0.1662, 1.185), (-0.6303, -0.9319, 1.119), (-0.6303, 1.315, 1.26), (-0.6303, 1.288, 1.265), (0.5573, 0.7795, 1.274), (0.5573, 1.009, 1.067), (0.5573, 0.7774, 1.066), (0.5573, -0.1506, 1.065), (0.5573, -0.1905, 1.225), (0.5573, -0.2251, 1.292), (0.5573, -0.6493, 1.276), (0.5573, -0.5241, 1.286), (0.5573, -0.5259, 1.31), (0.5573, -0.5317, 1.264), (0.5573, -0.6332, 1.064), (0.5573, -0.8838, 1.095), (0.5573, -0.7021, 1.064), (0.5573, -0.9081, 1.063), (0.5573, 1.074, 1.356), (-0.511, 1.568, 1.085), (-0.5014, 1.392, 1.085), (-0.09468, 1.47, 1.078), (-0.2517, 1.564, 1.081), (-0.5327, 1.564, 1.085), (-0.3692, 1.541, 1.083), (-0.5545, 1.481, 1.086), (-0.3108, 1.569, 1.082), (-0.4736, 1.569, 1.084), (-0.5525, 1.489, 1.086), (0.01957, 1.57, 1.077), (0.1725, 1.475, 1.074), (0.349, 1.343, 1.071), (0.3758, 1.306, 1.07), (-0.4462, 1.202, 1.083), (0.2187, 0.796, 1.072), (0.1303, 1.288, 1.074), (0.1995, 1.218, 1.073), (0.4176, 1.126, 1.069), (0.3406, 0.9561, 1.07), (-0.07852, 0.972, 1.077), (0.1492, 1.065, 1.073), (0.3068, 0.7767, 1.07), (-0.03037, 0.8525, 1.076), (-0.2348, 0.9194, 1.079), (0.1799, 0.5093, 1.072), (-0.3204, 0.8146, 1.081), (0.2292, 0.01185, 1.07), (0.2099, -0.5678, 1.069), (0.1473, -0.7191, 1.07), (0.1338, 0.4306, 1.073), (0.05315, 0.1842, 1.073), (0.03258, 0.1733, 1.074), (0.368, 0.4513, 1.069), (0.1339, 0.2177, 1.072), (0.3156, -0.06173, 1.069), (-0.03863, 0.3158, 1.075), (0.1025, 0.03373, 1.072), (-0.07568, 0.2242, 1.076), (-0.1395, 0.1376, 1.076), (-0.2543, 1.568, 1.087), (-0.5303, 1.567, 1.089), (-0.4615, 1.562, 1.113), (0.006165, 1.568, 1.088), (-0.4419, 1.551, 1.154), (0.4449, 1.05, 1.069), (0.4309, 0.7298, 1.068), (0.4564, 0.9111, 1.068), (0.449, 0.7427, 1.068), (0.4074, 0.5067, 1.068), (0.4886, -0.03271, 1.066), (0.404, -0.5862, 1.066), (0.4465, -0.74, 1.065), (0.3141, -0.275, 1.068), (0.3304, -0.6037, 1.067), (0.2485, -0.7904, 1.068), (0.4695, -1.08, 1.064), (-0.3753, 1.549, 1.163), (1.051, 0.3614, 1.034), (1.449, 0.3614, 1.034), (1.051, 0.3501, 0.9964), (1.449, 0.3501, 0.9964), (1.051, 0.3317, 0.962), (1.449, 0.3317, 0.962), (1.051, 0.307, 0.9318), (1.449, 0.307, 0.9318), (1.051, 0.2768, 0.9071), (1.449, 0.2768, 0.9071), (1.051, 0.2424, 0.8887), (1.449, 0.2424, 0.8887), (1.051, 0.205, 0.8774), (1.449, 0.205, 0.8774), (1.051, 0.1662, 0.8735), (1.449, 0.1662, 0.8735), (1.051, 0.1273, 0.8774), (1.449, 0.1273, 0.8774), (1.051, 0.09, 0.8887), (1.449, 0.09, 0.8887), (1.051, 0.05559, 0.9071), (1.449, 0.05559, 0.9071), (1.051, 0.02542, 0.9318), (1.449, 0.02542, 0.9318), (1.051, 0.0006616, 0.962), (1.449, 0.0006616, 0.962), (1.051, -0.01773, 0.9964), (1.449, -0.01773, 0.9964), (1.051, -0.02906, 1.034), (1.449, -0.02906, 1.034), (1.051, 0.3645, 1.065), (1.449, 0.3642, 1.062), (1.051, -0.03215, 1.065), (1.449, -0.03188, 1.062), (1.014, -0.03266, 1.178), (1.379, -0.03266, 1.178), (1.014, -0.04303, 1.144), (1.379, -0.04303, 1.144), (1.014, -0.05988, 1.112), (1.379, -0.05988, 1.112), (1.014, -0.08256, 1.084), (1.379, -0.08256, 1.084), (1.014, -0.1102, 1.062), (1.379, -0.1102, 1.062), (1.014, -0.1417, 1.045), (1.379, -0.1417, 1.045), (1.014, -0.1759, 1.034), (1.379, -0.1759, 1.034), (1.014, -0.2115, 1.031), (1.379, -0.2115, 1.031), (1.014, -0.247, 1.034), (1.379, -0.247, 1.034), (1.014, -0.2812, 1.045), (1.379, -0.2812, 1.045), (1.014, -0.3128, 1.062), (1.379, -0.3128, 1.062), (1.014, -0.3404, 1.084), (1.379, -0.3404, 1.084), (1.014, -0.3631, 1.112), (1.379, -0.3631, 1.112), (1.014, -0.3799, 1.144), (1.379, -0.3799, 1.144), (1.014, -0.3903, 1.178), (1.379, -0.3903, 1.178), (1.014, -0.02984, 1.206), (1.379, -0.03009, 1.204), (1.014, -0.3931, 1.206), (1.379, -0.3929, 1.204), (0.9738, -0.1767, 1.388), (1.338, -0.1767, 1.388), (0.9738, -0.1871, 1.354), (1.338, -0.1871, 1.354), (0.9738, -0.2039, 1.322), (1.338, -0.2039, 1.322), (0.9738, -0.2266, 1.295), (1.338, -0.2266, 1.295), (0.9738, -0.2542, 1.272), (1.338, -0.2542, 1.272), (0.9738, -0.2858, 1.255), (1.338, -0.2858, 1.255), (0.9738, -0.32, 1.245), (1.338, -0.32, 1.245), (0.9738, -0.3555, 1.241), (1.338, -0.3555, 1.241), (0.9738, -0.3911, 1.245), (1.338, -0.3911, 1.245), (0.9738, -0.4253, 1.255), (1.338, -0.4253, 1.255), (0.9738, -0.4568, 1.272), (1.338, -0.4568, 1.272), (0.9738, -0.4844, 1.295), (1.338, -0.4844, 1.295), (0.9738, -0.5071, 1.322), (1.338, -0.5071, 1.322), (0.9738, -0.524, 1.354), (1.338, -0.524, 1.354), (0.9738, -0.5343, 1.388), (1.338, -0.5343, 1.388), (0.9738, -0.1739, 1.417), (1.338, -0.1741, 1.414), (0.9738, -0.5372, 1.417), (1.338, -0.5369, 1.414), (0.9489, -0.3529, 1.599), (1.314, -0.3529, 1.599), (0.9489, -0.3632, 1.564), (1.314, -0.3632, 1.564), (0.9489, -0.3801, 1.533), (1.314, -0.3801, 1.533), (0.9489, -0.4028, 1.505), (1.314, -0.4028, 1.505), (0.9489, -0.4304, 1.483), (1.314, -0.4304, 1.483), (0.9489, -0.4619, 1.466), (1.314, -0.4619, 1.466), (0.9489, -0.4961, 1.455), (1.314, -0.4961, 1.455), (0.9489, -0.5317, 1.452), (1.314, -0.5317, 1.452), (0.9489, -0.5673, 1.455), (1.314, -0.5673, 1.455), (0.9489, -0.6015, 1.466), (1.314, -0.6015, 1.466), (0.9489, -0.633, 1.483), (1.314, -0.633, 1.483), (0.9489, -0.6606, 1.505), (1.314, -0.6606, 1.505), (0.9489, -0.6833, 1.533), (1.314, -0.6833, 1.533), (0.9489, -0.7001, 1.564), (1.314, -0.7001, 1.564), (0.9489, -0.7105, 1.599), (1.314, -0.7105, 1.599), (0.9489, -0.35, 1.627), (1.314, -0.3503, 1.625), (0.9489, -0.7133, 1.627), (1.314, -0.7131, 1.625), (0.5827, -1.18, 1.075), (0.5827, 1.46, 1.075), (0.5827, -1.18, 1.075), (0.5827, 1.458, 1.07), (0.5573, 1.572, 1.069), (0.5573, -1.186, 1.069), (-0.6303, -1.16, 1.177), (0.5573, -1.16, 1.177), (-0.6303, -1.081, 1.281), (0.5573, -1.081, 1.281), (-0.6303, -0.9537, 1.376), (0.5573, -0.9537, 1.376), (-0.6303, -0.7821, 1.46), (0.5573, -0.7821, 1.46), (-0.6303, -0.5731, 1.529), (0.5573, -0.5731, 1.529), (-0.6303, -0.3347, 1.58), (0.5573, -0.3347, 1.58), (-0.6303, -0.07595, 1.612), (0.5573, -0.07595, 1.612), (-0.6303, 0.1931, 1.622), (0.5573, 0.1931, 1.622), (-0.6303, 0.4622, 1.612), (0.5573, 0.4622, 1.612), (-0.6303, 0.7209, 1.58), (0.5573, 0.7209, 1.58), (-0.6303, 0.9594, 1.529), (0.5573, 0.9594, 1.529), (-0.6303, 1.168, 1.46), (0.5573, 1.168, 1.46), (-0.6303, 1.34, 1.376), (0.5573, 1.34, 1.376), (-0.6303, 1.467, 1.281), (0.5573, 1.467, 1.281), (-0.6303, 1.546, 1.177), (0.5573, 1.546, 1.177), (0.5573, 1.572, 1.068), (0.5045, 1.572, 1.069), (0.5573, -1.185, 1.063), (0.1863, -1.186, 1.069), (-0.6303, -1.183, 1.082), (-0.6303, 1.568, 1.087), (0.5573, -0.008453, 1.169), (0.5573, 0.008925, 1.211), (0.5573, -0.01915, 1.123), (0.5573, -0.02254, 1.078), (0.5573, 0.06081, 1.279), (0.5573, 0.03231, 1.248), (0.5573, 0.1286, 1.315), (0.5573, 0.09332, 1.301), (0.5573, 0.1653, 1.32), (0.5573, 0.2372, 1.301), (0.5573, 0.202, 1.315), (0.5573, 0.2698, 1.279), (0.5573, 0.3216, 1.211), (0.5573, 0.2983, 1.248), (0.5573, 0.3497, 1.123), (0.5573, 0.339, 1.169), (0.5573, 0.3529, 1.08), (0.5261, 0.3593, 1.118), (0.5261, 0.3481, 1.166), (0.5261, 0.3299, 1.21), (0.5261, 0.3055, 1.249), (0.5261, 0.2757, 1.281), (0.5261, 0.2417, 1.305), (0.5261, 0.2049, 1.319), (0.5261, 0.1665, 1.324), (0.5261, 0.1282, 1.319), (0.5261, 0.09131, 1.305), (0.5261, 0.05733, 1.281), (0.5261, 0.02755, 1.249), (0.5261, 0.003105, 1.21), (0.5261, -0.01506, 1.166), (0.5261, -0.02624, 1.118), (0.5261, 0.3627, 1.072), (0.5261, -0.02953, 1.074)], [(1121, 1114), (1109, 1110), (1339, 1337), (1338, 1340)], [(33, 32, 0), (35, 895, 894), (35, 983, 941, 918, 919, 913, 895), (2, 911, 910, 904, 908, 914, 915, 916, 918, 920), (4, 6, 970, 976, 977, 909), (6, 8, 938, 966, 969, 967, 965, 937, 935, 964, 970), (8, 10, 883, 936, 938), (10, 882, 881, 880, 883), (12, 14, 944, 898, 892), (14, 946, 957, 956, 955, 953, 952, 951, 949, 948, 950, 947, 943, 942, 944), (16, 1013, 953, 955, 1015, 1012, 1029, 1030, 950, 948, 1028, 1027, 1031, 1014, 954), (18, 20, 997, 1032, 1031), (20, 22, 1026, 1011, 1009, 1019, 1018, 1020, 1024, 1025, 1016, 1017, 21, 995, 997), (22, 1069, 1068, 1067, 1066, 1005, 1007, 1026), (24, 26, 1056, 1036, 1005), (26, 1064, 1063, 1059, 1040, 1042, 1041, 1062, 1057, 1051, 1039, 28, 1061, 1060, 1056), (32, 1129, 1142, 998, 25, 27, 29, 31, 0), (28, 1045, 1048, 1046, 1043, 1039), (37, 30, 1045, 1076), (30, 37, 1143, 1046, 1048), (33, 1153, 1154, 1155, 1156, 1161, 1190, 1191, 1192, 1176, 1174, 1175, 1084, 1083, 1091, 1093, 1094, 1085, 1179, 1177, 1178, 1196, 1197, 1198, 1082, 1102, 982, 983, 1103, 1104, 1106, 36, 984, 1105, 1100, 1090, 1089, 1080, 1171, 1194, 1138, 1131, 1193, 1170, 1180, 1182, 1087, 1099, 1101, 1095, 1096, 1086, 1181, 1173, 1168, 1165, 1162, 1160, 1159, 1145, 1146, 1147, 1076, 1078, 1149, 1148, 1150, 1151, 1143, 1144, 1157, 1167, 1166, 1158, 1189, 1130, 1129, 32), (38, 991, 993), (1396, 989, 990, 988, 1397), (1397, 988, 986, 1398), (1398, 986, 987, 1399), (1399, 987, 985, 1400), (1400, 985, 859, 1401), (1401, 859, 864, 1402), (1402, 864, 863, 1403), (1403, 863, 854, 1404), (1404, 854, 860, 1405), (1405, 860, 856, 1406), (1406, 856, 858, 1407), (1407, 858, 857, 1408), (1408, 857, 855, 1409), (1409, 855, 862, 861, 1410), (1410, 861, 865, 1412), (39, 46, 45), (40, 46, 48), (39, 45, 50), (39, 50, 52), (39, 52, 49), (40, 48, 994, 865, 861, 862, 55), (41, 47, 1195, 1172), (42, 51, 1097, 1098), (43, 53, 1169, 1163), (44, 54, 59), (40, 55, 853, 852), (41, 1172, 1081), (42, 1098, 1092), (43, 1163, 1164), (44, 59, 56), (289, 275, 279, 270, 282, 283, 278, 274, 269, 284, 285, 277, 273, 280, 281, 272, 268, 286, 287, 276, 271, 267, 288), (59, 54, 1188, 1129, 1142), (54, 43, 1164, 1188), (312, 297, 290, 292, 305, 306, 302, 303, 304, 301, 298, 291, 307, 308, 300, 296, 294, 309, 310, 299, 295, 293, 311), (53, 42, 1092, 1079), (335, 321, 325, 316, 328, 329, 324, 320, 315, 330, 331, 323, 319, 326, 327, 318, 314, 332, 333, 322, 317, 313, 334), (51, 41, 1081, 1088), (352, 341, 340, 343, 344, 339, 345, 346, 338, 347, 348, 337, 349, 350, 342, 336, 351), (47, 40, 852, 57), (266, 252, 247, 257, 258, 256, 251, 259, 260, 255, 250, 261, 262, 254, 249, 263, 264, 253, 248, 265), (55, 862, 855, 857, 858, 856, 860, 854, 863, 864, 859, 985, 987, 986, 988, 990, 56), (48, 44, 56, 990, 989, 993, 991, 992), (49, 54, 44), (49, 52, 54), (52, 43, 54), (52, 53, 43), (52, 50, 53), (50, 42, 53), (50, 51, 42), (50, 45, 51), (45, 41, 51), (48, 49, 44), (48, 46, 49), (46, 39, 49), (45, 47, 41), (45, 46, 47), (46, 40, 47), (60, 73, 72), (61, 73, 75), (60, 72, 77), (60, 77, 79), (60, 79, 76), (61, 75, 82), (62, 74, 84), (63, 78, 86), (64, 80, 88), (65, 81, 90), (61, 82, 85), (62, 84, 87), (63, 86, 89), (64, 88, 91), (65, 90, 83), (66, 1174, 1175), (67, 92, 1083, 1091, 1112), (68, 93, 1075, 1071), (69, 94, 1200, 1186), (70, 1161, 1190), (96, 95, 71), (96, 1055, 1033, 95), (94, 1185, 1187), (95, 1037, 1007, 1026, 1011, 71), (95, 1038, 1037), (93, 67, 1112, 1110), (92, 66, 1175, 1084), (83, 1156, 1161, 70), (83, 90, 1155, 1156), (90, 69, 1154, 1155), (91, 94, 69), (91, 88, 94), (88, 68, 1152, 1151, 1185, 94), (89, 93, 68), (89, 86, 93), (86, 67, 93), (87, 92, 67), (87, 84, 92), (84, 66, 92), (85, 1176, 1174, 66), (85, 82, 1192, 1176), (82, 70, 1191, 1192), (90, 91, 69), (90, 81, 91), (81, 64, 91), (88, 89, 68), (88, 80, 89), (80, 63, 89), (86, 87, 67), (86, 78, 87), (78, 62, 87), (84, 85, 66), (84, 74, 85), (74, 61, 85), (82, 83, 70), (82, 75, 83), (75, 65, 83), (76, 81, 65), (76, 79, 81), (79, 64, 81), (79, 80, 64), (79, 77, 80), (77, 63, 80), (77, 78, 63), (77, 72, 78), (72, 62, 78), (75, 76, 65), (75, 73, 76), (73, 60, 76), (72, 74, 62), (72, 73, 74), (73, 61, 74), (97, 109, 108), (98, 109, 111), (97, 108, 113), (97, 113, 115), (97, 115, 112), (98, 111, 1197, 1198), (99, 110, 118), (100, 114, 120), (101, 116, 122), (102, 117, 1179, 1177), (98, 1198, 1082), (99, 118, 121), (100, 120, 123), (101, 122, 1113, 1093, 1094), (102, 1177, 1178), (278, 106, 274), (277, 105, 273), (280, 124, 281), (276, 103, 271), (275, 107, 279), (123, 124, 105), (123, 120, 124), (120, 104, 124), (117, 101, 1094, 1085), (122, 123, 105), (122, 116, 123), (116, 100, 123), (120, 121, 104), (120, 114, 121), (114, 99, 121), (118, 119, 103), (118, 110, 1102, 982, 919, 917, 119), (110, 98, 1082, 1102), (111, 102, 1178, 1196), (112, 117, 102), (112, 115, 117), (115, 101, 117), (115, 116, 101), (115, 113, 116), (113, 100, 116), (113, 114, 100), (113, 108, 114), (108, 99, 114), (111, 112, 102), (111, 109, 112), (109, 97, 112), (108, 110, 99), (108, 109, 110), (109, 98, 110), (125, 135, 134), (126, 135, 137), (125, 134, 139), (125, 139, 141), (125, 141, 138), (126, 137, 1165, 1168), (127, 136, 1086, 1096), (128, 140, 144), (129, 142, 146), (130, 143, 1145, 1159), (126, 1168, 1173), (127, 1096, 1095, 1114, 145), (128, 144, 147), (129, 146, 149, 1184, 1048, 1045, 1076, 1147), (130, 1159, 1160), (292, 150, 305), (303, 151, 304), (300, 132, 296), (299, 131, 295), (305, 150, 306), (148, 1044, 1047, 1183, 149), (143, 129, 1147, 1146), (146, 147, 132), (146, 142, 147), (142, 128, 147), (144, 145, 131), (144, 140, 145), (140, 127, 145), (136, 126, 1173, 1181), (137, 130, 1160, 1162), (138, 143, 130), (138, 141, 143), (141, 129, 143), (141, 142, 129), (141, 139, 142), (139, 128, 142), (139, 140, 128), (139, 134, 140), (134, 127, 140), (137, 138, 130), (137, 135, 138), (135, 125, 138), (134, 136, 127), (134, 135, 136), (135, 126, 136), (152, 164, 163), (153, 164, 166), (152, 163, 168), (152, 168, 170), (152, 170, 167), (153, 166, 173), (154, 165, 1189, 1158), (155, 169, 1157, 1144), (156, 171, 176), (157, 172, 178), (153, 173, 175), (154, 1158, 1166), (155, 1144, 1143, 1046, 1043, 177), (156, 176, 179), (157, 178, 174), (324, 161, 320), (323, 160, 319), (326, 180, 327), (322, 158, 317), (321, 162, 325), (177, 180, 160), (177, 1043, 1039, 1051, 1052, 180), (178, 179, 161), (178, 172, 179), (172, 156, 179), (176, 177, 160), (176, 171, 177), (171, 155, 177), (169, 154, 1166, 1167), (165, 153, 175), (173, 174, 162), (173, 166, 174), (166, 157, 174), (167, 172, 157), (167, 170, 172), (170, 156, 172), (170, 171, 156), (170, 168, 171), (168, 155, 171), (168, 169, 155), (168, 163, 169), (163, 154, 169), (166, 167, 157), (166, 164, 167), (164, 152, 167), (163, 165, 154), (163, 164, 165), (164, 153, 165), (181, 193, 192), (182, 193, 195), (181, 192, 197), (181, 197, 199), (181, 199, 196), (182, 195, 202), (183, 194, 204), (184, 198, 206), (185, 200, 1090, 1089), (186, 201, 1194, 1138, 1137, 208), (182, 202, 205), (183, 204, 207), (184, 206, 977, 909, 920, 984, 1105), (185, 1089, 1080), (186, 208, 203), (341, 190, 340), (343, 212, 344), (345, 211, 346), (347, 210, 348), (349, 209, 350), (206, 188, 211), (207, 210, 188), (207, 204, 210), (204, 187, 210), (205, 209, 187), (205, 202, 209), (202, 191, 209), (208, 1135, 1136), (208, 1137, 1135), (201, 185, 1080, 1171), (200, 184, 1105, 1100), (206, 207, 188), (206, 198, 207), (198, 183, 207), (204, 205, 187), (204, 194, 205), (194, 182, 205), (202, 203, 191), (202, 195, 203), (195, 186, 203), (196, 201, 186), (196, 199, 201), (199, 185, 201), (199, 200, 185), (199, 197, 200), (197, 184, 200), (197, 198, 184), (197, 192, 198), (192, 183, 198), (195, 196, 186), (195, 193, 196), (193, 181, 196), (192, 194, 183), (192, 193, 194), (193, 182, 194), (213, 223, 222), (214, 223, 225), (213, 222, 227), (213, 227, 229), (213, 229, 226), (214, 225, 232), (215, 224, 234), (216, 228, 236), (217, 230, 238), (218, 231, 240), (214, 232, 235), (215, 234, 237), (216, 236, 239), (217, 238, 241), (218, 240, 233), (219, 907, 906, 974, 243), (220, 1133, 958), (244, 885, 890, 221), (244, 884, 885), (246, 245, 221), (246, 900, 893, 883, 936, 245), (242, 978, 981), (245, 243, 221), (245, 914, 915, 243), (243, 244, 221), (243, 974, 962, 929, 922, 244), (233, 1132, 1133, 220), (233, 240, 1193, 1131, 1132), (240, 1170, 1193), (241, 1182, 1180), (241, 238, 1087, 1182), (238, 1099, 1087), (239, 242, 1115, 1124), (239, 236, 242), (236, 1125, 978, 242), (237, 1103, 1104), (237, 234, 941, 983, 1103), (234, 219, 916, 918, 941), (235, 1199, 894, 895, 913, 907, 219), (235, 232, 1139, 1141, 1199), (232, 220, 867, 1139), (240, 241, 1180, 1170), (240, 231, 241), (231, 217, 241), (238, 239, 1124, 1101, 1099), (238, 230, 239), (230, 216, 239), (236, 237, 1104, 1106, 1125), (236, 228, 237), (228, 215, 237), (234, 235, 219), (234, 224, 235), (224, 214, 235), (232, 233, 220), (232, 225, 233), (225, 218, 233), (226, 231, 218), (226, 229, 231), (229, 217, 231), (229, 230, 217), (229, 227, 230), (227, 216, 230), (227, 228, 216), (227, 222, 228), (222, 215, 228), (225, 226, 218), (225, 223, 226), (223, 213, 226), (222, 224, 215), (222, 223, 224), (223, 214, 224), (203, 208, 352, 351), (209, 191, 342, 350), (208, 1136, 921, 871, 887, 190, 341, 352), (190, 212, 343, 340), (189, 211, 345, 339), (212, 189, 339, 344), (188, 210, 347, 338), (211, 188, 338, 346), (187, 209, 349, 337), (210, 187, 337, 348), (191, 336, 342), (203, 351, 336, 191), (175, 173, 335, 334), (179, 176, 331, 330), (174, 178, 329, 328), (178, 161, 324, 329), (176, 160, 323, 331), (173, 162, 321, 335), (160, 180, 326, 319), (180, 159, 318, 327), (162, 316, 325), (174, 328, 316, 162), (161, 315, 320), (179, 330, 315, 161), (159, 314, 318), (158, 313, 317), (175, 334, 313, 158), (145, 1114, 1013, 953, 952, 312, 311), (147, 144, 310, 309), (149, 146, 308, 307), (133, 151, 303, 302), (150, 133, 302, 306), (151, 301, 304), (146, 132, 300, 308), (144, 131, 299, 310), (148, 298, 301, 151), (132, 294, 296), (147, 309, 294, 132), (131, 293, 295), (145, 311, 293, 131), (149, 307, 291), (148, 149, 291, 298), (119, 902, 901, 963, 973, 289, 288), (121, 118, 287, 286), (122, 105, 277, 285), (118, 103, 276, 287), (105, 124, 280, 273), (124, 104, 272, 281), (107, 270, 279), (106, 269, 274), (104, 268, 272), (121, 286, 268, 104), (103, 267, 271), (119, 288, 267, 103), (57, 853, 265), (58, 1121, 1120), (56, 59, 258, 257), (59, 256, 258), (55, 252, 266), (59, 1142, 998, 999, 251, 256), (58, 1120, 1109), (57, 265, 248), (56, 257, 247), (55, 56, 247, 252), (353, 1148, 1149, 365), (354, 1063, 1059, 367), (353, 365, 369), (353, 369, 371), (353, 371, 368), (354, 367, 374), (355, 366, 376), (356, 370, 378), (357, 372, 380), (358, 373, 382), (354, 374, 377), (355, 376, 379), (356, 378, 381), (357, 380, 383), (358, 382, 375), (359, 384, 389), (360, 385, 391), (361, 386, 392), (362, 387, 393), (363, 388, 390), (390, 393, 364), (390, 388, 393), (388, 362, 393), (393, 392, 364), (393, 387, 392), (387, 361, 392), (392, 391, 364), (392, 386, 391), (386, 360, 391), (391, 389, 364), (391, 385, 389), (385, 359, 389), (389, 390, 364), (389, 384, 390), (384, 363, 390), (375, 388, 363), (375, 382, 388), (382, 362, 388), (383, 387, 362), (383, 380, 387), (380, 361, 387), (381, 386, 361), (381, 378, 386), (378, 360, 386), (379, 385, 360), (379, 376, 385), (376, 359, 385), (377, 384, 359), (377, 374, 384), (374, 363, 384), (382, 383, 362), (382, 373, 383), (373, 357, 383), (380, 381, 361), (380, 372, 381), (372, 356, 381), (378, 379, 360), (378, 370, 379), (370, 355, 379), (376, 377, 359), (376, 366, 377), (366, 354, 377), (374, 375, 363), (374, 367, 375), (367, 358, 375), (368, 373, 358), (368, 371, 373), (371, 357, 373), (371, 372, 357), (371, 369, 372), (369, 356, 372), (369, 370, 356), (369, 365, 370), (365, 355, 370), (367, 368, 358), (367, 1059, 1040, 1050, 368), (365, 366, 355), (365, 1149, 1078, 1070, 366), (394, 407, 406), (395, 407, 408), (394, 406, 410), (394, 410, 412), (394, 412, 409), (395, 408, 415), (397, 411, 419), (398, 413, 421), (399, 414, 423), (395, 415, 418), (396, 417, 420), (397, 419, 422), (398, 421, 424), (399, 423, 416), (400, 425, 430), (401, 426, 432), (402, 427, 433), (403, 428, 434), (404, 429, 431), (431, 434, 405), (431, 429, 434), (429, 403, 434), (434, 433, 405), (434, 428, 433), (428, 402, 433), (433, 432, 405), (433, 427, 432), (427, 401, 432), (432, 430, 405), (432, 426, 430), (426, 400, 430), (430, 431, 405), (430, 425, 431), (425, 404, 431), (416, 429, 404), (416, 423, 429), (423, 403, 429), (424, 428, 403), (424, 421, 428), (421, 402, 428), (422, 427, 402), (422, 419, 427), (419, 401, 427), (420, 426, 401), (420, 417, 426), (417, 400, 426), (418, 425, 400), (418, 415, 425), (415, 404, 425), (423, 424, 403), (423, 414, 424), (414, 398, 424), (421, 422, 402), (421, 413, 422), (413, 397, 422), (419, 420, 401), (419, 411, 420), (411, 396, 420), (417, 418, 400), (415, 416, 404), (415, 408, 416), (408, 399, 416), (409, 414, 399), (409, 412, 414), (412, 398, 414), (412, 413, 398), (412, 410, 413), (410, 397, 413), (410, 411, 397), (410, 406, 411), (408, 409, 399), (408, 407, 409), (407, 394, 409), (435, 448, 447), (436, 448, 450), (435, 447, 452), (435, 452, 454), (435, 454, 451), (436, 450, 457), (437, 449, 459), (438, 453, 461), (439, 455, 463), (440, 456, 465), (436, 457, 460), (437, 459, 462), (438, 461, 464), (439, 463, 466), (440, 465, 458), (441, 467, 472), (442, 468, 474), (443, 469, 475), (444, 470, 476), (445, 471, 473), (473, 476, 446), (473, 471, 476), (471, 444, 476), (476, 475, 446), (476, 470, 475), (470, 443, 475), (475, 474, 446), (475, 469, 474), (469, 442, 474), (474, 472, 446), (474, 468, 472), (468, 441, 472), (472, 473, 446), (472, 467, 473), (467, 445, 473), (458, 471, 445), (458, 465, 471), (465, 444, 471), (466, 470, 444), (466, 463, 470), (463, 443, 470), (464, 469, 443), (464, 461, 469), (461, 442, 469), (462, 468, 442), (462, 459, 468), (459, 441, 468), (460, 467, 441), (460, 457, 467), (457, 445, 467), (465, 466, 444), (465, 456, 466), (456, 439, 466), (463, 464, 443), (463, 455, 464), (455, 438, 464), (461, 462, 442), (461, 453, 462), (453, 437, 462), (459, 460, 441), (459, 449, 460), (449, 436, 460), (457, 458, 445), (457, 450, 458), (450, 440, 458), (451, 456, 440), (451, 454, 456), (454, 439, 456), (454, 455, 439), (454, 452, 455), (452, 438, 455), (452, 453, 438), (452, 447, 453), (447, 437, 453), (450, 451, 440), (450, 448, 451), (448, 435, 451), (447, 449, 437), (447, 448, 449), (448, 436, 449), (477, 489, 488), (478, 489, 491), (477, 488, 493), (477, 493, 495), (477, 495, 492), (478, 491, 498), (479, 490, 500), (480, 494, 975, 905, 912, 940), (481, 496, 503), (482, 497, 505), (478, 498, 501), (479, 500, 502), (480, 940, 925), (481, 503, 506), (482, 505, 499), (499, 511, 487), (499, 505, 511), (505, 486, 511), (506, 510, 486), (506, 503, 510), (503, 485, 510), (504, 509, 485), (504, 866, 1134, 509), (502, 508, 484), (502, 500, 508), (500, 483, 508), (501, 507, 483), (501, 498, 507), (498, 487, 507), (505, 506, 486), (505, 497, 506), (497, 481, 506), (503, 504, 485), (503, 496, 504), (496, 480, 925, 926, 961, 504), (494, 479, 502), (500, 501, 483), (500, 490, 501), (490, 478, 501), (498, 499, 487), (498, 491, 499), (491, 482, 499), (492, 497, 482), (492, 495, 497), (495, 481, 497), (495, 496, 481), (495, 493, 496), (493, 480, 496), (493, 494, 480), (493, 488, 494), (488, 479, 494), (491, 492, 482), (491, 489, 492), (489, 477, 492), (488, 490, 479), (488, 489, 490), (489, 478, 490), (512, 525, 524), (513, 525, 527), (512, 524, 529), (512, 529, 531), (512, 531, 528), (513, 527, 534), (514, 526, 536), (515, 530, 538), (516, 532, 540), (517, 533, 542), (513, 534, 537), (514, 536, 539), (515, 538, 541), (516, 540, 543), (517, 542, 535), (518, 544, 549), (519, 545, 551), (520, 546, 552), (521, 547, 553), (522, 548, 550), (550, 553, 523), (550, 548, 553), (548, 521, 553), (553, 552, 523), (553, 547, 552), (547, 520, 552), (552, 551, 523), (552, 546, 551), (546, 519, 551), (551, 549, 523), (551, 545, 549), (545, 518, 549), (549, 550, 523), (549, 544, 550), (544, 522, 550), (535, 548, 522), (535, 542, 548), (542, 521, 548), (543, 547, 521), (543, 540, 547), (540, 520, 547), (541, 546, 520), (541, 538, 546), (538, 519, 546), (539, 545, 519), (539, 536, 545), (536, 518, 545), (537, 544, 518), (537, 534, 544), (534, 522, 544), (542, 543, 521), (542, 533, 543), (533, 516, 543), (540, 541, 520), (540, 532, 541), (532, 515, 541), (538, 539, 519), (538, 530, 539), (530, 514, 539), (536, 537, 518), (536, 526, 537), (526, 513, 537), (534, 535, 522), (534, 527, 535), (527, 517, 535), (528, 533, 517), (528, 531, 533), (531, 516, 533), (531, 532, 516), (531, 529, 532), (529, 515, 532), (529, 530, 515), (529, 524, 530), (524, 514, 530), (527, 528, 517), (527, 525, 528), (525, 512, 528), (524, 526, 514), (524, 525, 526), (525, 513, 526), (554, 567, 566), (555, 567, 569), (554, 566, 571), (554, 571, 573), (554, 573, 570), (555, 569, 576), (556, 568, 578), (557, 572, 580), (558, 574, 582), (559, 575, 584), (555, 576, 579), (556, 578, 581), (557, 580, 583), (558, 582, 585), (559, 584, 577), (560, 586, 591), (561, 587, 593), (562, 588, 594), (563, 589, 595), (564, 590, 592), (592, 595, 565), (592, 590, 595), (590, 563, 595), (595, 594, 565), (595, 589, 594), (589, 562, 594), (594, 593, 565), (594, 588, 593), (588, 561, 593), (593, 591, 565), (593, 587, 591), (587, 560, 591), (591, 592, 565), (591, 586, 592), (586, 564, 592), (577, 590, 564), (577, 584, 590), (584, 563, 590), (585, 589, 563), (585, 582, 589), (582, 562, 589), (583, 588, 562), (583, 580, 588), (580, 561, 588), (581, 587, 561), (581, 578, 587), (578, 560, 587), (579, 586, 560), (579, 576, 586), (576, 564, 586), (584, 585, 563), (584, 575, 585), (575, 558, 585), (582, 583, 562), (582, 574, 583), (574, 557, 583), (580, 581, 561), (580, 572, 581), (572, 556, 581), (578, 579, 560), (578, 568, 579), (568, 555, 579), (576, 577, 564), (576, 569, 577), (569, 559, 577), (570, 575, 559), (570, 573, 575), (573, 558, 575), (573, 574, 558), (573, 571, 574), (571, 557, 574), (571, 572, 557), (571, 566, 572), (566, 556, 572), (569, 570, 559), (569, 567, 570), (567, 554, 570), (566, 568, 556), (566, 567, 568), (567, 555, 568), (596, 609, 608), (597, 609, 611), (596, 608, 613), (596, 613, 615), (596, 615, 612), (597, 611, 618), (598, 610, 620), (599, 614, 622), (600, 616, 624), (601, 617, 626), (597, 618, 621), (598, 620, 623), (599, 622, 625), (600, 624, 627), (601, 626, 619), (602, 628, 633), (603, 629, 635), (604, 630, 636), (605, 631, 637), (606, 632, 634), (634, 637, 607), (634, 632, 637), (632, 605, 637), (637, 636, 607), (637, 631, 636), (631, 604, 636), (636, 635, 607), (636, 630, 635), (630, 603, 635), (635, 633, 607), (635, 629, 633), (629, 602, 633), (633, 634, 607), (633, 628, 634), (628, 606, 634), (619, 632, 606), (619, 626, 632), (626, 605, 632), (627, 631, 605), (627, 624, 631), (624, 604, 631), (625, 630, 604), (625, 622, 630), (622, 603, 630), (623, 629, 603), (623, 620, 629), (620, 602, 629), (621, 628, 602), (621, 618, 628), (618, 606, 628), (626, 627, 605), (626, 617, 627), (617, 600, 627), (624, 625, 604), (624, 616, 625), (616, 599, 625), (622, 623, 603), (622, 614, 623), (614, 598, 623), (620, 621, 602), (620, 610, 621), (610, 597, 621), (618, 619, 606), (618, 611, 619), (611, 601, 619), (612, 617, 601), (612, 615, 617), (615, 600, 617), (615, 616, 600), (615, 613, 616), (613, 599, 616), (613, 614, 599), (613, 608, 614), (608, 598, 614), (611, 612, 601), (611, 609, 612), (609, 596, 612), (608, 610, 598), (608, 609, 610), (609, 597, 610), (638, 650, 649), (639, 650, 652), (638, 649, 654), (638, 654, 656), (638, 656, 1118, 911, 910, 653), (639, 652, 659), (640, 651, 661), (641, 655, 663), (642, 658, 667), (639, 659, 662), (640, 661, 664), (641, 663, 666), (642, 667, 660), (643, 669, 674), (644, 670, 676), (645, 671, 677), (646, 672, 678), (647, 673, 675), (675, 678, 648), (675, 673, 678), (673, 646, 678), (678, 677, 648), (678, 672, 677), (672, 645, 677), (677, 676, 648), (677, 671, 676), (671, 644, 676), (676, 674, 648), (676, 670, 674), (670, 643, 674), (674, 675, 648), (674, 669, 675), (669, 647, 675), (660, 673, 647), (660, 667, 673), (667, 646, 673), (668, 672, 646), (668, 665, 672), (665, 645, 672), (666, 671, 645), (666, 663, 671), (663, 644, 671), (664, 670, 644), (664, 661, 670), (661, 643, 670), (662, 669, 643), (662, 659, 669), (659, 647, 669), (667, 668, 646), (667, 658, 668), (658, 934, 924, 668), (665, 666, 645), (665, 657, 666), (657, 641, 666), (663, 664, 644), (663, 655, 664), (655, 640, 664), (661, 662, 643), (661, 651, 662), (651, 639, 662), (659, 660, 647), (659, 652, 660), (652, 642, 660), (653, 658, 642), (653, 910, 904, 967, 965, 658), (656, 1116, 1117), (656, 657, 980, 1116), (656, 654, 657), (654, 641, 657), (654, 655, 641), (654, 649, 655), (649, 640, 655), (652, 653, 642), (652, 650, 653), (650, 638, 653), (649, 651, 640), (649, 650, 651), (650, 639, 651), (679, 692, 691), (680, 692, 694), (679, 691, 695), (679, 695, 1126, 1127), (679, 1127, 1074), (680, 694, 699), (681, 693, 701), (682, 696, 703), (683, 697, 705), (684, 698, 707), (680, 699, 702), (681, 701, 704), (682, 703, 706), (683, 705, 708), (684, 707, 700), (685, 709, 714), (686, 710, 716), (687, 711, 717), (688, 712, 718), (689, 713, 715), (715, 718, 690), (715, 713, 718), (713, 688, 718), (718, 717, 690), (718, 712, 717), (712, 687, 717), (717, 716, 690), (717, 711, 716), (711, 686, 716), (716, 714, 690), (716, 710, 714), (710, 685, 714), (714, 715, 690), (714, 709, 715), (709, 689, 715), (700, 713, 689), (700, 707, 713), (707, 688, 713), (708, 712, 688), (708, 705, 712), (705, 687, 712), (706, 711, 687), (706, 703, 711), (703, 686, 711), (704, 710, 686), (704, 701, 710), (701, 685, 710), (702, 709, 685), (702, 699, 709), (699, 689, 709), (707, 708, 688), (707, 698, 708), (698, 683, 708), (705, 706, 687), (705, 697, 706), (697, 682, 706), (703, 704, 686), (703, 696, 704), (696, 681, 704), (701, 702, 685), (701, 693, 702), (693, 680, 702), (699, 700, 689), (699, 694, 700), (694, 684, 700), (695, 682, 697), (695, 696, 682), (695, 691, 696), (691, 681, 696), (694, 1068, 1067, 684), (694, 692, 1073, 1069, 1068), (692, 679, 1074, 1073), (691, 693, 681), (691, 692, 693), (692, 680, 693), (719, 732, 731), (720, 732, 1123, 946, 957, 734), (719, 731, 736), (719, 736, 738), (719, 738, 735), (720, 734, 741), (721, 733, 743), (722, 737, 745), (723, 739, 747), (724, 740, 749), (720, 741, 744), (721, 743, 746), (722, 745, 748), (723, 747, 750), (724, 749, 742), (725, 751, 756), (726, 752, 758), (727, 753, 759), (728, 754, 760), (729, 755, 757), (757, 760, 730), (757, 755, 760), (755, 728, 760), (760, 759, 730), (760, 754, 759), (754, 727, 759), (759, 758, 730), (759, 753, 758), (753, 726, 758), (758, 756, 730), (758, 752, 756), (752, 725, 756), (756, 757, 730), (756, 751, 757), (751, 729, 757), (742, 755, 729), (742, 749, 755), (749, 728, 755), (750, 754, 728), (750, 747, 754), (747, 727, 754), (748, 753, 727), (748, 745, 753), (745, 726, 753), (746, 752, 726), (746, 743, 752), (743, 725, 752), (744, 751, 725), (744, 741, 751), (741, 729, 751), (749, 750, 728), (749, 740, 750), (740, 723, 750), (747, 748, 727), (747, 739, 748), (739, 722, 748), (745, 746, 726), (745, 737, 746), (737, 721, 746), (743, 744, 725), (743, 733, 744), (733, 720, 744), (741, 742, 729), (741, 734, 742), (734, 724, 742), (735, 740, 724), (735, 738, 740), (738, 723, 740), (738, 739, 723), (738, 736, 739), (736, 722, 739), (736, 737, 722), (736, 731, 737), (731, 721, 737), (734, 956, 955, 1015, 1122, 735, 724), (734, 957, 956), (732, 719, 735), (731, 733, 721), (731, 732, 733), (732, 720, 733), (761, 774, 773), (762, 774, 776), (761, 773, 778), (761, 778, 780), (761, 780, 777), (762, 776, 783), (763, 775, 785), (764, 779, 787), (765, 781, 789), (766, 782, 791), (762, 783, 786), (763, 785, 788), (764, 787, 790), (765, 789, 792), (766, 791, 784), (767, 793, 798), (768, 794, 800), (769, 795, 801), (770, 796, 802), (771, 797, 799), (799, 802, 772), (799, 797, 802), (797, 770, 802), (802, 801, 772), (802, 796, 801), (796, 769, 801), (801, 800, 772), (801, 795, 800), (795, 768, 800), (800, 798, 772), (800, 794, 798), (794, 767, 798), (798, 799, 772), (798, 793, 799), (793, 771, 799), (784, 797, 771), (784, 791, 797), (791, 770, 797), (792, 796, 770), (792, 789, 796), (789, 769, 796), (790, 795, 769), (790, 787, 795), (787, 768, 795), (788, 794, 768), (788, 785, 794), (785, 767, 794), (786, 793, 767), (786, 783, 793), (783, 771, 793), (791, 792, 770), (791, 782, 792), (782, 765, 792), (789, 790, 769), (789, 781, 790), (781, 764, 790), (787, 788, 768), (787, 779, 788), (779, 763, 788), (785, 786, 767), (785, 775, 786), (775, 762, 786), (783, 784, 771), (783, 776, 784), (776, 766, 784), (777, 782, 766), (777, 780, 782), (780, 765, 782), (780, 781, 765), (780, 778, 781), (778, 764, 781), (778, 779, 764), (778, 773, 779), (773, 763, 779), (776, 777, 766), (776, 774, 777), (774, 761, 777), (773, 775, 763), (773, 774, 775), (774, 762, 775), (803, 816, 815), (804, 816, 818), (803, 815, 820), (803, 820, 822), (803, 822, 819), (804, 818, 825), (805, 817, 827), (806, 821, 829), (807, 823, 831), (808, 824, 833), (804, 825, 828), (805, 827, 830), (806, 829, 832), (807, 831, 834), (808, 833, 826), (809, 835, 840), (810, 836, 842), (811, 837, 843), (812, 838, 844), (813, 839, 841), (841, 844, 814), (841, 839, 844), (839, 812, 844), (844, 843, 814), (844, 838, 843), (838, 811, 843), (843, 842, 814), (843, 837, 842), (837, 810, 842), (842, 840, 814), (842, 836, 840), (836, 809, 840), (840, 841, 814), (840, 835, 841), (835, 813, 841), (826, 839, 813), (826, 833, 839), (833, 812, 839), (834, 838, 812), (834, 831, 838), (831, 811, 838), (832, 837, 811), (832, 829, 837), (829, 810, 837), (830, 836, 810), (830, 827, 836), (827, 809, 836), (828, 835, 809), (828, 825, 835), (825, 813, 835), (833, 834, 812), (833, 824, 834), (824, 807, 834), (831, 832, 811), (831, 823, 832), (823, 806, 832), (829, 830, 810), (829, 821, 830), (821, 805, 830), (827, 828, 809), (827, 817, 828), (817, 804, 828), (825, 826, 813), (825, 818, 826), (818, 808, 826), (819, 824, 808), (819, 822, 824), (822, 807, 824), (822, 823, 807), (822, 820, 823), (820, 806, 823), (820, 821, 806), (820, 815, 821), (815, 805, 821), (818, 819, 808), (818, 816, 819), (816, 803, 819), (815, 817, 805), (815, 816, 817), (816, 804, 817), (418, 417, 395), (395, 417, 407), (417, 396, 407), (407, 396, 406), (483, 507, 508), (487, 511, 507), (511, 486, 507), (507, 486, 508), (265, 486, 510), (486, 265, 508), (484, 508, 265), (510, 485, 845, 846), (846, 845, 847), (485, 265, 847, 845), (265, 510, 846, 847), (845, 847, 849, 848), (848, 849, 851, 850), (851, 853, 850), (265, 853, 55, 266), (852, 853, 57), (853, 509, 850), (897, 896, 246), (946, 16, 954, 955, 956, 957), (953, 948, 949, 951, 952), (950, 17, 15, 942, 943, 947), (899, 900, 246), (979, 1115, 242), (1034, 1006, 1065, 159), (938, 935, 964, 970, 967, 965, 937, 931, 972, 971, 928, 939, 968, 962, 963, 969, 966), (931, 930, 928, 971, 972), (939, 929, 9, 7, 968), (1025, 1016, 158, 322, 333), (1056, 1051, 1052, 1034, 1006, 1007, 1005, 1036), (1051, 1057, 1000, 1002, 1006, 1034, 1052), (1057, 27, 25, 1000), (961, 866, 504), (1026, 1022, 1018, 1019, 1009, 1011), (1020, 1021, 23, 1017, 1016, 1025, 1024), (932, 931, 972, 264, 263), (1045, 30, 1048), (1046, 1047, 1044, 1042, 1040, 1039, 1043), (1047, 1049, 31, 29, 1042, 1044), (971, 928, 923, 960, 57, 248, 253), (1004, 1022, 1023, 260, 259), (933, 935, 964, 189), (999, 1004, 259, 251), (945, 944, 898, 254, 262), (983, 982, 984, 920, 918, 941), (984, 36, 2, 920), (913, 912, 940, 925, 926, 1, 895), (912, 3, 926, 925, 940), (1181, 1086, 136), (1069, 24, 1005, 1066, 1067, 1068), (1007, 1006, 1065, 1020, 1018, 1002, 1000, 1001, 1003, 1021, 23, 998, 999, 1004, 1022, 1026), (1006, 1002, 1018, 1022, 1004, 999, 998, 25, 1000, 1001, 1003, 1021, 1020, 1065), (1001, 1000, 1057, 1062, 148, 151), (1183, 1184, 149), (1129, 1130, 1128, 1017, 23, 998, 1142), (1131, 1138, 1137, 1135, 1136, 921, 11, 886, 959, 1134, 866, 961, 926, 3, 5, 7, 9, 923, 960, 1140, 1141, 1139, 867, 958, 1133, 1132), (1138, 1140, 960, 923, 921, 1136, 1135, 1137), (883, 880, 924, 934, 937, 935, 938, 936), (880, 876, 932, 931, 937, 934, 924), (876, 879, 874, 930, 931, 932), (874, 872, 922, 929, 939, 927, 869, 11, 921, 923, 928, 930), (872, 871, 869, 927, 939, 928, 923, 9, 929, 922), (949, 948, 1028, 150, 292, 290), (1171, 1194, 201), (966, 969, 908, 914, 245), (1088, 1097, 51), (868, 884, 244), (1143, 1151, 1185, 1187, 1200, 1186, 1153, 33, 0, 31, 1049, 1047, 1046), (1151, 1150, 1153, 1186, 1200, 1187, 1185), (1052, 1034, 159, 180), (873, 889, 107), (1187, 1200, 94), (1013, 1015, 955, 954, 1014, 1031, 18, 1012, 1029, 1030, 950, 17, 19, 1027, 1028, 948, 953), (1122, 1123, 732, 735), (1167, 1157, 169), (1085, 1179, 117), (972, 971, 253, 264), (936, 938, 966, 245), (1030, 1029, 106), (1060, 1061, 1072, 697, 683), (1036, 1056, 1060, 683, 698), (970, 967, 904, 909, 977, 976), (967, 969, 908, 904), (969, 963, 901, 908), (963, 962, 974, 906, 901), (962, 968, 975, 905, 906, 974), (968, 7, 5, 905, 975), (1065, 1020, 1024, 332, 314, 159), (1066, 1005, 1036, 698), (911, 4, 909, 904, 910), (908, 901, 902, 903, 917, 919, 918, 916, 915, 914), (901, 906, 907, 913, 919, 917, 903, 902), (906, 905, 912, 913, 907), (905, 5, 3, 912), (976, 977, 206, 211), (1128, 1130, 1189, 165, 175), (896, 899, 246), (944, 942, 888, 891, 897, 896, 899, 900, 893, 892, 898), (942, 15, 13, 888), (891, 893, 900, 899, 896, 897), (1003, 1001, 151, 133), (1024, 1025, 333, 332), (1190, 1191, 70), (959, 886, 869, 927, 502, 484), (1054, 1053, 96), (1186, 1153, 1154, 69), (895, 1, 34, 894), (947, 950, 1030, 106, 278, 283), (890, 891, 897, 246, 221), (1146, 1145, 143), (1111, 1119, 58), (1162, 1165, 137), (924, 880, 881, 665, 668), (1100, 1090, 200), (882, 12, 892, 877, 876, 880, 881), (892, 893, 891, 890, 885, 884, 868, 872, 874, 873, 889, 888, 13, 886, 869, 871, 887, 870, 875, 878, 879, 876, 877), (891, 888, 889, 873, 874, 879, 878, 875, 870, 887, 871, 872, 868, 884, 885, 890), (886, 11, 869), (943, 947, 283, 282), (992, 994, 48), (927, 939, 968, 975, 494, 502), (1058, 1054, 96), (1072, 1126, 695, 697), (1011, 1009, 71), (917, 903, 119), (1032, 1031, 1014, 261, 250), (898, 892, 877, 249, 254), (887, 870, 190), (973, 930, 874, 873, 107, 275, 289), (1033, 1035, 95), (1071, 1077, 1152, 68), (889, 888, 942, 943, 282, 270, 107), (960, 1140, 1195, 47, 57), (1050, 1049, 1150, 1148, 353, 368), (1062, 1041, 148), (1009, 1019, 71), (1029, 1012, 1107, 284, 269, 106), (1196, 1197, 111), (952, 951, 297, 312), (1134, 959, 484, 509), (875, 878, 212), (1084, 1083, 92), (996, 995, 1008, 133, 150), (1014, 954, 945, 262, 261), (1119, 1121, 58), (1070, 1064, 1063, 354, 366), (1153, 1150, 1148, 1149, 1078, 1077, 1091, 1083, 1084, 1175, 1174, 1176, 1192, 1191, 1190, 1161, 1156, 1155, 1154), (1093, 1095, 1096, 1086, 1181, 1173, 1168, 1165, 1162, 1160, 1159, 1145, 1146, 1147, 1076, 37, 1143, 1144, 1157, 1167, 1166, 1158, 1189, 1130, 1131, 1193, 1170, 1180, 1182, 1087, 1099, 1101, 1106, 1104, 1103, 983, 35, 894, 1199, 1141, 1140, 1138, 1194, 1171, 1080, 1089, 1090, 1100, 1105, 984, 982, 1102, 1082, 1198, 1197, 1196, 1178, 1177, 1179, 1085, 1094), (894, 34, 1141, 1199), (997, 995, 996, 1027, 1031, 1032), (995, 21, 19, 1027, 996), (1117, 1118, 656), (1067, 1066, 698, 684), (877, 876, 932, 263, 249), (878, 879, 933, 189, 212), (1035, 1038, 95), (1008, 1021, 1003, 133), (1023, 1010, 255, 260), (1110, 1075, 93), (870, 875, 212, 190), (1053, 1055, 96), (1041, 1042, 1044, 148), (1108, 1111, 58), (1079, 1169, 53), (964, 970, 976, 211, 189), (981, 979, 242), (1028, 1027, 996, 150), (1064, 1061, 1060, 1056, 1051, 1039, 1040, 1059, 1063), (1042, 29, 27, 1057, 1062, 1041), (903, 902, 119), (1045, 28, 1061, 1072, 1126, 1127, 1074, 1073, 1069, 22, 20, 18, 1012, 1107, 1113, 1093, 1091, 1112, 1110, 1075, 1071, 1077, 1078, 1076), (1061, 1064, 26, 24, 1069, 1073, 1074, 1127, 1126, 1072), (1012, 1015, 1122, 1123, 946, 14, 12, 882, 980, 1116, 1117, 1118, 911, 2, 36, 1106, 1125, 978, 981, 979, 1115, 1124, 1101, 1095, 1093, 1113, 1107), (1015, 1013, 16, 946, 1123, 1122), (882, 10, 8, 6, 4, 911, 1118, 1117, 1116, 980), (1106, 1101, 1124, 1115, 979, 981, 978, 1125), (1091, 1077, 1071, 1075, 1110, 1112), (1010, 997, 1032, 250, 255), (1109, 1108, 58), (1107, 1113, 122, 285, 284), (1019, 1018, 1002, 1058, 96, 71), (1016, 1017, 1128, 175, 158), (922, 872, 868, 244), (958, 867, 220), (881, 882, 980, 657, 665), (951, 949, 290, 297), (915, 916, 219, 243), (965, 937, 934, 658), (1231, 1232, 1202, 1201), (1201, 1202, 1204, 1203), (1203, 1204, 1206, 1205), (1205, 1206, 1208, 1207), (1207, 1208, 1210, 1209), (1209, 1210, 1212, 1211), (1211, 1212, 1214, 1213), (1213, 1214, 1216, 1215), (1215, 1216, 1218, 1217), (1217, 1218, 1220, 1219), (1219, 1220, 1222, 1221), (1221, 1222, 1224, 1223), (1223, 1224, 1226, 1225), (1225, 1226, 1228, 1227), (1227, 1228, 1230, 1229), (1233, 1234, 1232, 1231), (1231, 1201, 1203, 1205, 1207, 1209, 1211, 1213, 1215, 1217, 1219, 1221, 1223, 1225, 1227, 1229, 1233), (1229, 1230, 1234, 1233), (1202, 1232, 1234, 1230, 1228, 1226, 1224, 1222, 1220, 1218, 1216, 1214, 1212, 1210, 1208, 1206, 1204), (1265, 1266, 1236, 1235), (1235, 1236, 1238, 1237), (1237, 1238, 1240, 1239), (1239, 1240, 1242, 1241), (1241, 1242, 1244, 1243), (1243, 1244, 1246, 1245), (1245, 1246, 1248, 1247), (1247, 1248, 1250, 1249), (1249, 1250, 1252, 1251), (1251, 1252, 1254, 1253), (1253, 1254, 1256, 1255), (1255, 1256, 1258, 1257), (1257, 1258, 1260, 1259), (1259, 1260, 1262, 1261), (1261, 1262, 1264, 1263), (1267, 1268, 1266, 1265), (1265, 1235, 1237, 1239, 1241, 1243, 1245, 1247, 1249, 1251, 1253, 1255, 1257, 1259, 1261, 1263, 1267), (1263, 1264, 1268, 1267), (1236, 1266, 1268, 1264, 1262, 1260, 1258, 1256, 1254, 1252, 1250, 1248, 1246, 1244, 1242, 1240, 1238), (1299, 1300, 1270, 1269), (1269, 1270, 1272, 1271), (1271, 1272, 1274, 1273), (1273, 1274, 1276, 1275), (1275, 1276, 1278, 1277), (1277, 1278, 1280, 1279), (1279, 1280, 1282, 1281), (1281, 1282, 1284, 1283), (1283, 1284, 1286, 1285), (1285, 1286, 1288, 1287), (1287, 1288, 1290, 1289), (1289, 1290, 1292, 1291), (1291, 1292, 1294, 1293), (1293, 1294, 1296, 1295), (1295, 1296, 1298, 1297), (1301, 1302, 1300, 1299), (1299, 1269, 1271, 1273, 1275, 1277, 1279, 1281, 1283, 1285, 1287, 1289, 1291, 1293, 1295, 1297, 1301), (1297, 1298, 1302, 1301), (1270, 1300, 1302, 1298, 1296, 1294, 1292, 1290, 1288, 1286, 1284, 1282, 1280, 1278, 1276, 1274, 1272), (1333, 1334, 1304, 1303), (1303, 1304, 1306, 1305), (1305, 1306, 1308, 1307), (1307, 1308, 1310, 1309), (1309, 1310, 1312, 1311), (1311, 1312, 1314, 1313), (1313, 1314, 1316, 1315), (1315, 1316, 1318, 1317), (1317, 1318, 1320, 1319), (1319, 1320, 1322, 1321), (1321, 1322, 1324, 1323), (1323, 1324, 1326, 1325), (1325, 1326, 1328, 1327), (1327, 1328, 1330, 1329), (1329, 1330, 1332, 1331), (1335, 1336, 1334, 1333), (1333, 1303, 1305, 1307, 1309, 1311, 1313, 1315, 1317, 1319, 1321, 1323, 1325, 1327, 1329, 1331, 1335), (1331, 1332, 1336, 1335), (1304, 1334, 1336, 1332, 1330, 1328, 1326, 1324, 1322, 1320, 1318, 1316, 1314, 1312, 1310, 1308, 1306), (1374, 1373, 1341), (1376, 1342, 1375), (1376, 1377, 1343, 1344, 1342), (1343, 1345, 1346, 1344), (1345, 1347, 1348, 1346), (1347, 1349, 1350, 1348), (1349, 1351, 1352, 1350), (1351, 1353, 1354, 1352), (1353, 1355, 1356, 1354), (1355, 1357, 1358, 1356), (1357, 1359, 1360, 1358), (1359, 1361, 1362, 1360), (1361, 1363, 1364, 1362), (1363, 1365, 1366, 1364), (1365, 1367, 1368, 1366), (1367, 1369, 1370, 1368), (1373, 1375, 1382, 1395, 1393, 1394, 1391, 1392, 1390, 1388, 1389, 1387, 1358, 1360, 1362, 1364, 1366, 1368, 1370, 1372, 1341), (1369, 1371, 1372, 1370), (1378, 1371, 1369, 1367, 1365, 1363, 1361, 1359, 1357, 1355, 1353, 1351, 1349, 1347, 1345, 1343, 1377), (1371, 1378, 1374, 1341, 1372), (1374, 1378, 1377, 1376, 1375, 1373), (1375, 1342, 1344, 1346, 1348, 1350, 1352, 1354, 1356, 1358, 1387, 1385, 1386, 1383, 1384, 1380, 1379, 1381, 1382), (991, 38, 1411, 1412, 865, 994, 992), (38, 993, 989, 1396, 1411)])
me_icosphere.materials.append(mat_material_001)
me_icosphere.use_remesh_preserve_volume = False
me_icosphere.use_remesh_preserve_attributes = False
me_icosphere.use_mirror_vertex_groups = False
me_icosphere.update()

# ---- objects
ob_cloud = bpy.data.objects.new('cloud', me_icosphere)

# ---- transforms, parenting, visibility, modifiers, constraints
ob_cloud.location = (0.0, 0.0, 0.0)
ob_cloud.lineart.crease_threshold = 0.0

# ---- collection membership
col_collection_1.objects.link(ob_cloud)

# ---- scene / render settings (as saved in the file)
scene.frame_start = 1; scene.frame_end = 250; scene.frame_set(54)
scene.render.engine = 'CYCLES'
scene.render.resolution_percentage = 50
scene.render.dither_intensity = 0.0
scene.cycles.use_denoising = False
scene.cycles.samples = 128
scene.cycles.sampling_pattern = 'TABULATED_SOBOL'
scene.cycles.use_adaptive_sampling = False
scene.cycles.use_light_tree = False
scene.cycles.blur_glossy = 0.0
scene.cycles.sample_clamp_indirect = 0.0
scene.view_settings.view_transform = 'Standard'
bpy.context.view_layer.update()

# ---- added for rendering (the .blend has no active camera and no usable light): camera, sun
cam_auto = bpy.data.cameras.new('AutoCamera')
cam_auto.lens = 50.0
cam_auto.sensor_width = 36.0
cam_auto.clip_end = 1000.0
ob_auto_camera = bpy.data.objects.new('AutoCamera', cam_auto)
scene.collection.objects.link(ob_auto_camera)
ob_auto_camera.location = (7.33252, -8.68867, 6.99626)
ob_auto_camera.rotation_euler = (1.09748, -7.21219e-08, 0.694738)
scene.camera = ob_auto_camera
light_auto_sun = bpy.data.lights.new('AutoSun', 'SUN')
light_auto_sun.energy = 3.0
light_auto_sun.angle = 0.0523599
ob_auto_sun = bpy.data.objects.new('AutoSun', light_auto_sun)
scene.collection.objects.link(ob_auto_sun)
ob_auto_sun.rotation_euler = (0.872665, 0.174533, 0.523599)
bpy.context.view_layer.update()
